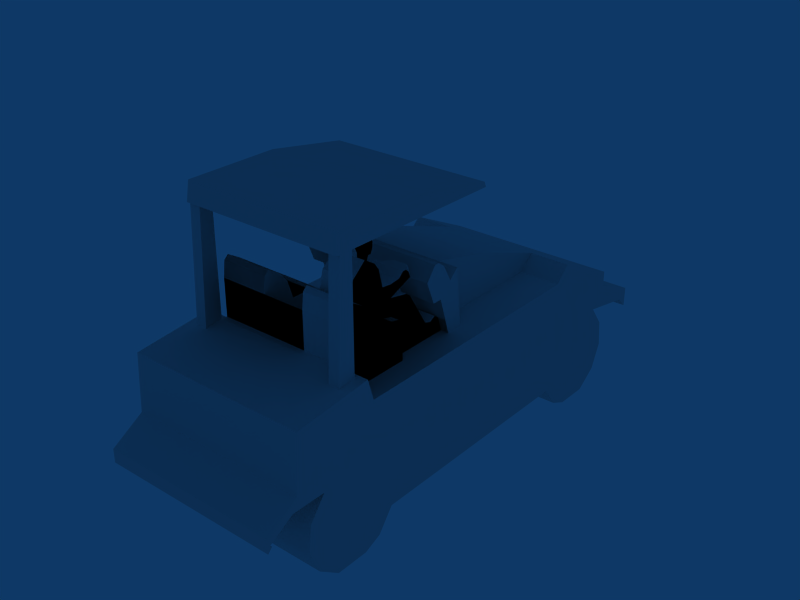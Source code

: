 # Source: object.blend  (saved by Blender 2.49.2; exported with 4.5.12 LTS)
import bpy
from mathutils import Matrix  # noqa: F401  (used for matrix-valued properties, if any)

bpy.ops.wm.read_factory_settings(use_empty=True)
scene = bpy.context.scene
scene.name = 'Scene'

# ---- collections
col_collection_1 = bpy.data.collections.new('Collection 1'); scene.collection.children.link(col_collection_1)

# ---- world
world_world = bpy.data.worlds.new('World'); scene.world = world_world
world_world.color = (0.05656, 0.2208, 0.4)
world_world.use_sun_shadow = False
world_world.sun_shadow_jitter_overblur = 0.0
world_world.cycles.sampling_method = 'MANUAL'
world_world.cycles.sample_map_resolution = 256

# ---- meshes
me_mesh_027 = bpy.data.meshes.new('Mesh.027')
me_mesh_027.from_pydata([(0.37, -2.662, 2.719), (0.77, -2.662, 2.719), (0.487, -2.529, 2.693), (0.6519, -2.529, 2.693), (0.6519, -2.551, 2.727), (0.77, -2.635, 2.651)], [], [(0, 2, 1), (3, 1, 2), (1, 3, 4), (3, 1, 5)])
_uv = me_mesh_027.uv_layers.new(name='UVTex')
_uv.uv.foreach_set('vector', [0.0, 0.0, 0.0, 0.0, 0.0, 0.0, 0.0, 0.0, 0.0, 0.0, 0.0, 0.0, 0.3793, 0.4177, 0.3997, 0.4137, 0.3963, 0.4188, 0.3997, 0.4137, 0.3793, 0.4177, 0.3835, 0.4072])
me_mesh_027.use_remesh_preserve_volume = False
me_mesh_027.use_remesh_preserve_attributes = False
me_mesh_027.use_mirror_vertex_groups = False
me_mesh_027.update()
me_mesh_026 = bpy.data.meshes.new('Mesh.026')
me_mesh_026.from_pydata([(0.77, -2.875, 1.802), (0.77, -2.692, 2.475), (0.77, -2.464, 2.151), (0.77, -2.636, 2.433), (0.77, -2.376, 2.006), (0.77, -2.29, 1.98), (0.77, -2.153, 1.98), (0.77, -2.098, 1.802), (0.77, -2.211, 2.023), (0.77, -3.052, 2.334), (0.77, -2.936, 2.306), (0.77, -2.947, 2.526), (0.77, -2.875, 2.053), (0.77, -3.54, 2.719), (0.77, -3.525, 2.86), (0.77, -3.502, 2.937), (0.77, -3.376, 2.562), (0.77, -3.48, 2.684), (0.77, -3.329, 3.087), (0.77, -3.186, 2.997), (0.77, -3.302, 2.334), (0.77, -3.127, 2.916), (0.77, -3.07, 2.693), (0.77, -2.941, 2.679), (0.77, -2.812, 2.695), (0.77, -2.703, 2.754), (0.77, -2.635, 2.651), (0.77, -2.743, 2.754), (0.37, -2.635, 2.651), (0.487, -2.551, 2.727), (0.6519, -2.529, 2.693), (0.6519, -2.551, 2.727), (0.77, -2.662, 2.719), (0.487, -2.529, 2.693), (0.37, -2.662, 2.719)], [], [(0, 12, 7), (4, 7, 12), (1, 4, 12), (3, 4, 1), (2, 4, 3), (5, 7, 4), (8, 7, 5), (6, 7, 8), (9, 11, 10), (1, 10, 11), (12, 10, 1), (13, 14, 17), (15, 17, 14), (18, 17, 15), (16, 17, 18), (20, 16, 18), (19, 20, 18), (9, 20, 19), (21, 9, 19), (22, 9, 21), (23, 9, 22), (11, 9, 23), (26, 11, 23), (24, 26, 23), (27, 26, 24), (25, 26, 27), (32, 26, 25), (33, 28, 34), (29, 30, 33), (30, 29, 31), (29, 33, 34), (32, 33, 34), (33, 32, 30)])
_uv = me_mesh_026.uv_layers.new(name='UVTex')
_uv.uv.foreach_set('vector', [0.3467, 0.2776, 0.3467, 0.3159, 0.4655, 0.2776, 0.423, 0.3087, 0.4655, 0.2776, 0.3467, 0.3159, 0.3748, 0.3804, 0.423, 0.3087, 0.3467, 0.3159, 0.3833, 0.374, 0.423, 0.3087, 0.3748, 0.3804, 0.4095, 0.3309, 0.423, 0.3087, 0.3833, 0.374, 0.4362, 0.3047, 0.4655, 0.2776, 0.423, 0.3087, 0.4482, 0.3113, 0.4655, 0.2776, 0.4362, 0.3047, 0.457, 0.3047, 0.4655, 0.2776, 0.4482, 0.3113, 0.3196, 0.3588, 0.3358, 0.3882, 0.3375, 0.3546, 0.3748, 0.3804, 0.3375, 0.3546, 0.3358, 0.3882, 0.3467, 0.3159, 0.3375, 0.3546, 0.3748, 0.3804, 0.2451, 0.4177, 0.2474, 0.4392, 0.2542, 0.4123, 0.2509, 0.4509, 0.2542, 0.4123, 0.2474, 0.4392, 0.2774, 0.474, 0.2542, 0.4123, 0.2509, 0.4509, 0.2701, 0.3937, 0.2542, 0.4123, 0.2774, 0.474, 0.2814, 0.3588, 0.2701, 0.3937, 0.2774, 0.474, 0.2992, 0.4601, 0.2814, 0.3588, 0.2774, 0.474, 0.3196, 0.3588, 0.2814, 0.3588, 0.2992, 0.4601, 0.3083, 0.4478, 0.3196, 0.3588, 0.2992, 0.4601, 0.317, 0.4138, 0.3196, 0.3588, 0.3083, 0.4478, 0.3367, 0.4115, 0.3196, 0.3588, 0.317, 0.4138, 0.3358, 0.3882, 0.3196, 0.3588, 0.3367, 0.4115, 0.3835, 0.4072, 0.3358, 0.3882, 0.3367, 0.4115, 0.3564, 0.414, 0.3835, 0.4072, 0.3367, 0.4115, 0.3669, 0.423, 0.3835, 0.4072, 0.3564, 0.414, 0.373, 0.423, 0.3835, 0.4072, 0.3669, 0.423, 0.3793, 0.4177, 0.3835, 0.4072, 0.373, 0.423, 0.3997, 0.4137, 0.3835, 0.4072, 0.3793, 0.4177, 0.3963, 0.4188, 0.3997, 0.4137, 0.3997, 0.4137, 0.3997, 0.4137, 0.3963, 0.4188, 0.3963, 0.4188, 0.3963, 0.4188, 0.3997, 0.4137, 0.3793, 0.4177, 0.0, 0.0, 0.0, 0.0, 0.0, 0.0, 0.0, 0.0, 0.0, 0.0, 0.0, 0.0])
me_mesh_026.use_remesh_preserve_volume = False
me_mesh_026.use_remesh_preserve_attributes = False
me_mesh_026.use_mirror_vertex_groups = False
me_mesh_026.update()
me_mesh_025 = bpy.data.meshes.new('Mesh.025')
me_mesh_025.from_pydata([(0.5394, -2.47, 2.149), (0.57, -2.514, 2.132), (0.57, -2.709, 2.621), (0.5972, -2.47, 2.149), (0.5394, -2.664, 2.639), (0.5972, -2.664, 2.639), (0.77, -2.875, 2.053), (0.77, -2.875, 1.802), (0.77, -2.376, 2.006), (0.77, -2.636, 2.433), (0.77, -2.464, 2.151), (0.77, -2.098, 1.802), (0.77, -2.29, 1.98), (0.77, -2.211, 2.023), (0.77, -2.153, 1.98), (0.77, -2.936, 2.306), (0.77, -2.692, 2.475), (0.77, -3.54, 2.719), (0.77, -3.525, 2.86), (0.77, -3.48, 2.684), (0.77, -3.502, 2.937), (0.77, -3.329, 3.087), (0.77, -3.376, 2.562), (0.77, -3.302, 2.334), (0.77, -3.186, 2.997), (0.77, -3.127, 2.916), (0.77, -3.07, 2.693), (0.77, -3.052, 2.334), (0.77, -2.947, 2.526), (0.77, -2.941, 2.679), (0.77, -2.812, 2.695), (0.77, -2.635, 2.651), (0.77, -2.743, 2.754), (0.77, -2.703, 2.754), (0.77, -2.662, 2.719)], [], [(0, 1, 3), (4, 1, 2), (4, 0, 1), (3, 0, 4), (3, 4, 5), (1, 5, 2), (5, 1, 3), (11, 6, 7), (6, 11, 8), (6, 8, 16), (16, 8, 9), (9, 8, 10), (8, 11, 12), (12, 11, 13), (13, 11, 14), (15, 28, 27), (28, 15, 16), (16, 15, 6), (19, 18, 17), (18, 19, 20), (20, 19, 21), (21, 19, 22), (21, 22, 23), (21, 23, 24), (24, 23, 27), (24, 27, 25), (25, 27, 26), (26, 27, 29), (29, 27, 28), (29, 28, 31), (29, 31, 30), (30, 31, 32), (32, 31, 33), (33, 31, 34)])
_uv = me_mesh_025.uv_layers.new(name='UVTex')
_uv.uv.foreach_set('vector', [0.0, 0.0, 0.0, 0.0, 0.0, 0.0, 0.2856, 0.5466, 0.2868, 0.5488, 0.2868, 0.546, 0.2856, 0.5466, 0.2856, 0.5494, 0.2868, 0.5488, 0.2879, 0.5494, 0.2856, 0.5494, 0.2856, 0.5466, 0.2879, 0.5494, 0.2856, 0.5466, 0.2879, 0.5466, 0.2868, 0.5488, 0.2879, 0.5466, 0.2868, 0.546, 0.2879, 0.5466, 0.2868, 0.5488, 0.2879, 0.5494, 0.4655, 0.2776, 0.3467, 0.3159, 0.3467, 0.2776, 0.3467, 0.3159, 0.4655, 0.2776, 0.423, 0.3087, 0.3467, 0.3159, 0.423, 0.3087, 0.3748, 0.3804, 0.3748, 0.3804, 0.423, 0.3087, 0.3833, 0.374, 0.3833, 0.374, 0.423, 0.3087, 0.4095, 0.3309, 0.423, 0.3087, 0.4655, 0.2776, 0.4362, 0.3047, 0.4362, 0.3047, 0.4655, 0.2776, 0.4482, 0.3113, 0.4482, 0.3113, 0.4655, 0.2776, 0.457, 0.3047, 0.3375, 0.3546, 0.3358, 0.3882, 0.3196, 0.3588, 0.3358, 0.3882, 0.3375, 0.3546, 0.3748, 0.3804, 0.3748, 0.3804, 0.3375, 0.3546, 0.3467, 0.3159, 0.2542, 0.4123, 0.2474, 0.4392, 0.2451, 0.4177, 0.2474, 0.4392, 0.2542, 0.4123, 0.2509, 0.4509, 0.2509, 0.4509, 0.2542, 0.4123, 0.2774, 0.474, 0.2774, 0.474, 0.2542, 0.4123, 0.2701, 0.3937, 0.2774, 0.474, 0.2701, 0.3937, 0.2814, 0.3588, 0.2774, 0.474, 0.2814, 0.3588, 0.2992, 0.4601, 0.2992, 0.4601, 0.2814, 0.3588, 0.3196, 0.3588, 0.2992, 0.4601, 0.3196, 0.3588, 0.3083, 0.4478, 0.3083, 0.4478, 0.3196, 0.3588, 0.317, 0.4138, 0.317, 0.4138, 0.3196, 0.3588, 0.3367, 0.4115, 0.3367, 0.4115, 0.3196, 0.3588, 0.3358, 0.3882, 0.3367, 0.4115, 0.3358, 0.3882, 0.3835, 0.4072, 0.3367, 0.4115, 0.3835, 0.4072, 0.3564, 0.414, 0.3564, 0.414, 0.3835, 0.4072, 0.3669, 0.423, 0.3669, 0.423, 0.3835, 0.4072, 0.373, 0.423, 0.373, 0.423, 0.3835, 0.4072, 0.3793, 0.4177])
me_mesh_025.use_remesh_preserve_volume = False
me_mesh_025.use_remesh_preserve_attributes = False
me_mesh_025.use_mirror_vertex_groups = False
me_mesh_025.update()
me_mesh_024 = bpy.data.meshes.new('Mesh.024')
me_mesh_024.from_pydata([(0.67, -3.329, 3.087), (0.77, -3.329, 3.087), (0.77, -3.186, 2.997), (0.67, -3.186, 2.997), (0.47, -3.322, 3.346), (0.47, -3.363, 3.21), (0.47, -3.363, 3.29), (0.47, -3.329, 3.137), (0.47, -3.329, 3.087), (0.47, -3.186, 2.997), (0.47, -3.279, 3.36), (0.47, -3.168, 3.054), (0.47, -3.16, 3.36), (0.47, -3.128, 3.054), (0.47, -3.102, 3.299), (0.47, -3.102, 3.119), (0.37, -3.329, 3.087), (0.37, -3.186, 2.997), (1.14, -5.148, 0.8402), (1.14, -5.094, 0.8993), (1.14, -4.482, 0.1983), (1.14, -4.616, 0.5042), (1.14, -4.578, 0.8357), (1.14, -4.38, 1.104), (1.14, 0.4157, 0.0), (1.14, 0.6843, 0.1977), (1.14, 0.7811, 0.8346), (1.14, 0.818, 0.5032), (1.14, 0.7879, 1.363), (1.14, 1.402, 1.095), (1.14, 1.402, 0.8402), (1.14, -5.148, 1.01), (1.14, -5.12, 0.9207), (1.14, -4.81, 1.104), (1.14, -4.744, 1.264), (1.14, -4.708, 1.968), (1.14, -4.214, 0.0), (1.14, -3.796, 0.0), (1.14, -3.724, 2.07), (1.14, -3.642, 1.802), (1.14, -3.576, 0.0958), (1.14, -0.3221, 1.802), (1.14, -3.378, 0.3643), (1.14, -0.4189, 0.3654), (1.14, -0.1277, 1.992), (1.14, -0.2212, 0.0968), (1.14, 0.0, 0.0), (1.14, 0.7879, 1.558), (-1.14, 0.5835, 1.103), (-1.14, 1.26, 0.9775), (1.14, 1.26, 0.9775), (1.14, 0.5835, 1.103), (-1.14, -0.7745, 1.652), (-1.14, -1.724, 1.652), (-1.14, -1.724, 1.302), (-1.14, -0.7745, 1.302), (-0.87, -1.965, 2.542), (-0.87, -1.881, 1.802), (-0.62, -1.881, 1.802), (-0.62, -1.965, 2.542), (0.5972, -2.664, 2.639), (0.37, -2.635, 2.651), (0.37, -2.947, 2.526), (0.5394, -2.664, 2.639), (0.487, -2.529, 2.693), (0.57, -2.709, 2.621), (0.77, -2.947, 2.526), (0.6519, -2.529, 2.693), (0.77, -2.635, 2.651), (0.5972, -2.47, 2.149), (0.57, -2.514, 2.132), (0.5394, -2.47, 2.149)], [], [(0, 3, 1), (2, 1, 3), (0, 9, 8), (9, 0, 3), (4, 5, 6), (5, 4, 7), (7, 4, 8), (8, 4, 9), (9, 4, 10), (9, 10, 12), (9, 12, 11), (11, 12, 13), (13, 12, 14), (13, 14, 15), (8, 17, 16), (17, 8, 9), (18, 32, 31), (32, 18, 19), (20, 22, 21), (22, 20, 23), (23, 20, 36), (25, 51, 24), (51, 25, 26), (26, 25, 27), (50, 28, 51), (28, 50, 29), (29, 50, 30), (32, 34, 31), (34, 32, 33), (34, 33, 23), (34, 23, 35), (35, 23, 38), (38, 23, 36), (38, 36, 37), (38, 37, 40), (38, 40, 39), (39, 40, 42), (39, 42, 41), (41, 42, 43), (41, 43, 45), (41, 45, 44), (44, 45, 46), (44, 46, 47), (47, 46, 51), (51, 46, 24), (47, 51, 28), (50, 48, 49), (48, 50, 51), (52, 54, 53), (54, 52, 55), (56, 58, 57), (58, 56, 59), (67, 63, 64), (63, 67, 60), (61, 66, 62), (66, 61, 65), (65, 61, 63), (63, 61, 64), (66, 65, 60), (66, 60, 67), (66, 67, 68), (69, 70, 71)])
_uv = me_mesh_024.uv_layers.new(name='UVTex')
_uv.uv.foreach_set('vector', [0.2774, 0.474, 0.2992, 0.4601, 0.2774, 0.474, 0.2992, 0.4601, 0.2774, 0.474, 0.2992, 0.4601, 0.0, 0.0, 0.0, 0.0, 0.0, 0.0, 0.0, 0.0, 0.0, 0.0, 0.0, 0.0, 0.2785, 0.5135, 0.2721, 0.4927, 0.2721, 0.5049, 0.2721, 0.4927, 0.2785, 0.5135, 0.2774, 0.4816, 0.2774, 0.4816, 0.2785, 0.5135, 0.2774, 0.474, 0.2774, 0.474, 0.2785, 0.5135, 0.2992, 0.4601, 0.2992, 0.4601, 0.2785, 0.5135, 0.2851, 0.5156, 0.2992, 0.4601, 0.2851, 0.5156, 0.3032, 0.5156, 0.2992, 0.4601, 0.3032, 0.5156, 0.3019, 0.4689, 0.3019, 0.4689, 0.3032, 0.5156, 0.308, 0.4689, 0.308, 0.4689, 0.3032, 0.5156, 0.3121, 0.5063, 0.308, 0.4689, 0.3121, 0.5063, 0.3121, 0.4788, 0.149, 0.9311, 0.1405, 0.9204, 0.1405, 0.9312, 0.1405, 0.9204, 0.149, 0.9311, 0.1489, 0.9203, 0.9993, 0.1305, 1.004, 0.1428, 0.9993, 0.1564, 1.004, 0.1428, 0.9993, 0.1305, 1.008, 0.1396, 1.101, 0.0324, 1.087, 0.1299, 1.081, 0.0792, 1.087, 0.1299, 1.101, 0.0324, 1.117, 0.1709, 1.117, 0.1709, 1.101, 0.0324, 1.142, 0.0021, 1.891, 0.0323, 1.875, 0.1707, 1.85, 0.0021, 1.875, 0.1707, 1.891, 0.0323, 1.906, 0.1297, 1.906, 0.1297, 1.891, 0.0323, 1.911, 0.079, 1.979, 0.1515, 1.907, 0.2105, 1.875, 0.1707, 1.907, 0.2105, 1.979, 0.1515, 2.0, 0.1694, 2.0, 0.1694, 1.979, 0.1515, 2.0, 0.1305, 1.004, 0.1428, 1.061, 0.1953, 0.9993, 0.1564, 1.061, 0.1953, 1.004, 0.1428, 1.051, 0.1709, 1.061, 0.1953, 1.051, 0.1709, 1.117, 0.1709, 1.061, 0.1953, 1.117, 0.1709, 1.067, 0.3028, 1.067, 0.3028, 1.117, 0.1709, 1.217, 0.3185, 1.217, 0.3185, 1.117, 0.1709, 1.142, 0.0021, 1.217, 0.3185, 1.142, 0.0021, 1.206, 0.0021, 1.217, 0.3185, 1.206, 0.0021, 1.24, 0.0168, 1.217, 0.3185, 1.24, 0.0168, 1.23, 0.2776, 1.23, 0.2776, 1.24, 0.0168, 1.27, 0.0578, 1.23, 0.2776, 1.27, 0.0578, 1.737, 0.2776, 1.737, 0.2776, 1.27, 0.0578, 1.722, 0.058, 1.737, 0.2776, 1.722, 0.058, 1.752, 0.0169, 1.737, 0.2776, 1.752, 0.0169, 1.767, 0.3066, 1.767, 0.3066, 1.752, 0.0169, 1.786, 0.0021, 1.767, 0.3066, 1.786, 0.0021, 1.907, 0.2402, 1.907, 0.2402, 1.786, 0.0021, 1.875, 0.1707, 1.875, 0.1707, 1.786, 0.0021, 1.85, 0.0021, 1.907, 0.2402, 1.875, 0.1707, 1.907, 0.2105, 0.0, 0.0, 0.0, 0.0, 0.0, 0.0, 0.0, 0.0, 0.0, 0.0, 0.0, 0.0, 0.5223, 0.2543, 0.6663, 0.2012, 0.6663, 0.2543, 0.6663, 0.2012, 0.5223, 0.2543, 0.5223, 0.2012, 0.5561, 0.6575, 0.5513, 0.6432, 0.5561, 0.6432, 0.5513, 0.6432, 0.5561, 0.6575, 0.5513, 0.6575, 0.29, 0.5486, 0.2856, 0.5466, 0.2836, 0.5486, 0.2856, 0.5466, 0.29, 0.5486, 0.2879, 0.5466, 0.279, 0.547, 0.2946, 0.5425, 0.279, 0.5425, 0.2946, 0.5425, 0.279, 0.547, 0.2868, 0.546, 0.2868, 0.546, 0.279, 0.547, 0.2856, 0.5466, 0.2856, 0.5466, 0.279, 0.547, 0.2836, 0.5486, 0.2946, 0.5425, 0.2868, 0.546, 0.2879, 0.5466, 0.2946, 0.5425, 0.2879, 0.5466, 0.29, 0.5486, 0.2946, 0.5425, 0.29, 0.5486, 0.2946, 0.547, 0.0, 0.0, 0.0, 0.0, 0.0, 0.0])
me_mesh_024.use_remesh_preserve_volume = False
me_mesh_024.use_remesh_preserve_attributes = False
me_mesh_024.use_mirror_vertex_groups = False
me_mesh_024.update()
me_mesh_023 = bpy.data.meshes.new('Mesh.023')
me_mesh_023.from_pydata([(0.67, -3.322, 3.346), (0.67, -3.186, 2.997), (0.67, -3.279, 3.36), (0.67, -3.16, 3.36), (0.67, -3.168, 3.054), (0.67, -3.102, 3.299), (0.67, -3.128, 3.054), (0.67, -3.102, 3.119), (0.67, -3.363, 3.21), (0.67, -3.363, 3.29), (0.67, -3.329, 3.137), (0.67, -3.329, 3.087), (0.77, -3.329, 3.087), (0.77, -3.186, 2.997)], [], [(11, 10, 1), (0, 1, 10), (1, 0, 2), (3, 1, 2), (4, 1, 3), (6, 4, 3), (5, 6, 3), (7, 6, 5), (8, 9, 10), (0, 10, 9), (12, 1, 11), (1, 12, 13)])
_uv = me_mesh_023.uv_layers.new(name='UVTex')
_uv.uv.foreach_set('vector', [0.2774, 0.474, 0.2774, 0.4816, 0.2992, 0.4601, 0.2785, 0.5135, 0.2992, 0.4601, 0.2774, 0.4816, 0.2992, 0.4601, 0.2785, 0.5135, 0.2851, 0.5156, 0.3032, 0.5156, 0.2992, 0.4601, 0.2851, 0.5156, 0.3019, 0.4689, 0.2992, 0.4601, 0.3032, 0.5156, 0.308, 0.4689, 0.3019, 0.4689, 0.3032, 0.5156, 0.3121, 0.5063, 0.308, 0.4689, 0.3032, 0.5156, 0.3121, 0.4788, 0.308, 0.4689, 0.3121, 0.5063, 0.2721, 0.4927, 0.2721, 0.5049, 0.2774, 0.4816, 0.2785, 0.5135, 0.2774, 0.4816, 0.2721, 0.5049, 0.1743, 0.9308, 0.1658, 0.9201, 0.1659, 0.9309, 0.1658, 0.9201, 0.1743, 0.9308, 0.1742, 0.92])
me_mesh_023.use_remesh_preserve_volume = False
me_mesh_023.use_remesh_preserve_attributes = False
me_mesh_023.use_mirror_vertex_groups = False
me_mesh_023.update()
me_mesh_022 = bpy.data.meshes.new('Mesh.022')
me_mesh_022.from_pydata([(0.87, -2.098, 1.802), (0.77, -2.098, 1.802), (0.87, -2.153, 1.98), (0.77, -2.153, 1.98), (0.67, -3.329, 3.087), (0.67, -3.186, 2.997), (0.67, -3.279, 3.36), (0.67, -3.16, 3.36), (0.67, -3.168, 3.054), (0.67, -3.102, 3.299), (0.67, -3.128, 3.054), (0.67, -3.102, 3.119), (0.67, -3.329, 3.137), (0.67, -3.363, 3.21), (0.67, -3.363, 3.29), (0.67, -3.322, 3.346)], [], [(0, 1, 2), (3, 2, 1), (5, 12, 4), (12, 5, 15), (15, 5, 6), (6, 5, 7), (7, 5, 8), (7, 8, 10), (7, 10, 9), (9, 10, 11), (12, 14, 13), (14, 12, 15)])
_uv = me_mesh_022.uv_layers.new(name='UVTex')
_uv.uv.foreach_set('vector', [0.4655, 0.2776, 0.4655, 0.2776, 0.457, 0.3047, 0.457, 0.3047, 0.457, 0.3047, 0.4655, 0.2776, 0.2992, 0.4601, 0.2774, 0.4816, 0.2774, 0.474, 0.2774, 0.4816, 0.2992, 0.4601, 0.2785, 0.5135, 0.2785, 0.5135, 0.2992, 0.4601, 0.2851, 0.5156, 0.2851, 0.5156, 0.2992, 0.4601, 0.3032, 0.5156, 0.3032, 0.5156, 0.2992, 0.4601, 0.3019, 0.4689, 0.3032, 0.5156, 0.3019, 0.4689, 0.308, 0.4689, 0.3032, 0.5156, 0.308, 0.4689, 0.3121, 0.5063, 0.3121, 0.5063, 0.308, 0.4689, 0.3121, 0.4788, 0.2774, 0.4816, 0.2721, 0.5049, 0.2721, 0.4927, 0.2721, 0.5049, 0.2774, 0.4816, 0.2785, 0.5135])
me_mesh_022.use_remesh_preserve_volume = False
me_mesh_022.use_remesh_preserve_attributes = False
me_mesh_022.use_mirror_vertex_groups = False
me_mesh_022.update()
me_mesh_021 = bpy.data.meshes.new('Mesh.021')
me_mesh_021.from_pydata([(0.77, -2.875, 1.802), (0.87, -2.875, 1.802), (0.77, -2.875, 2.053), (0.87, -2.875, 2.053), (0.87, -2.098, 1.802), (0.77, -2.098, 1.802), (0.87, -2.153, 1.98), (0.77, -2.153, 1.98)], [], [(0, 1, 2), (3, 2, 1), (6, 5, 4), (5, 6, 7)])
_uv = me_mesh_021.uv_layers.new(name='UVTex')
_uv.uv.foreach_set('vector', [0.3467, 0.2776, 0.3467, 0.2776, 0.3467, 0.3159, 0.3467, 0.3159, 0.3467, 0.3159, 0.3467, 0.2776, 0.457, 0.3047, 0.4655, 0.2776, 0.4655, 0.2776, 0.4655, 0.2776, 0.457, 0.3047, 0.457, 0.3047])
me_mesh_021.use_remesh_preserve_volume = False
me_mesh_021.use_remesh_preserve_attributes = False
me_mesh_021.use_mirror_vertex_groups = False
me_mesh_021.update()
me_mesh_020 = bpy.data.meshes.new('Mesh.020')
me_mesh_020.from_pydata([(0.77, -2.875, 2.053), (0.77, -2.936, 2.306), (0.87, -2.936, 2.306), (0.87, -2.875, 1.802), (0.77, -2.875, 1.802), (0.87, -2.875, 2.053)], [], [(0, 5, 1), (2, 1, 5), (0, 3, 4), (3, 0, 5)])
_uv = me_mesh_020.uv_layers.new(name='UVTex')
_uv.uv.foreach_set('vector', [0.3467, 0.3159, 0.3467, 0.3159, 0.3375, 0.3546, 0.3375, 0.3546, 0.3375, 0.3546, 0.3467, 0.3159, 0.3467, 0.3159, 0.3467, 0.2776, 0.3467, 0.2776, 0.3467, 0.2776, 0.3467, 0.3159, 0.3467, 0.3159])
me_mesh_020.use_remesh_preserve_volume = False
me_mesh_020.use_remesh_preserve_attributes = False
me_mesh_020.use_mirror_vertex_groups = False
me_mesh_020.update()
me_mesh_019 = bpy.data.meshes.new('Mesh.019')
me_mesh_019.from_pydata([(0.77, -3.052, 2.334), (0.87, -3.052, 2.334), (0.87, -2.936, 2.306), (0.77, -2.936, 2.306), (0.87, -2.875, 2.053), (0.77, -2.875, 2.053)], [], [(0, 3, 1), (2, 1, 3), (3, 4, 5), (4, 3, 2)])
_uv = me_mesh_019.uv_layers.new(name='UVTex')
_uv.uv.foreach_set('vector', [0.3196, 0.3588, 0.3375, 0.3546, 0.3196, 0.3588, 0.3375, 0.3546, 0.3196, 0.3588, 0.3375, 0.3546, 0.3375, 0.3546, 0.3467, 0.3159, 0.3467, 0.3159, 0.3467, 0.3159, 0.3375, 0.3546, 0.3375, 0.3546])
me_mesh_019.use_remesh_preserve_volume = False
me_mesh_019.use_remesh_preserve_attributes = False
me_mesh_019.use_mirror_vertex_groups = False
me_mesh_019.update()
me_mesh_018 = bpy.data.meshes.new('Mesh.018')
me_mesh_018.from_pydata([(0.77, -3.302, 2.334), (0.87, -3.302, 2.334), (0.87, -3.052, 2.334), (0.77, -3.052, 2.334), (0.77, -2.936, 2.306), (0.87, -2.936, 2.306)], [], [(0, 3, 1), (2, 1, 3), (2, 4, 3), (4, 2, 5)])
_uv = me_mesh_018.uv_layers.new(name='UVTex')
_uv.uv.foreach_set('vector', [0.2814, 0.3588, 0.3196, 0.3588, 0.2814, 0.3588, 0.3196, 0.3588, 0.2814, 0.3588, 0.3196, 0.3588, 0.3196, 0.3588, 0.3375, 0.3546, 0.3196, 0.3588, 0.3375, 0.3546, 0.3196, 0.3588, 0.3375, 0.3546])
me_mesh_018.use_remesh_preserve_volume = False
me_mesh_018.use_remesh_preserve_attributes = False
me_mesh_018.use_mirror_vertex_groups = False
me_mesh_018.update()
me_mesh_017 = bpy.data.meshes.new('Mesh.017')
me_mesh_017.from_pydata([(0.77, -3.376, 2.562), (0.87, -3.376, 2.562), (0.87, -3.302, 2.334), (0.77, -3.052, 2.334), (0.77, -3.302, 2.334), (0.87, -3.052, 2.334)], [], [(2, 0, 4), (1, 0, 2), (2, 3, 4), (3, 2, 5)])
_uv = me_mesh_017.uv_layers.new(name='UVTex')
_uv.uv.foreach_set('vector', [0.2814, 0.3588, 0.2701, 0.3937, 0.2814, 0.3588, 0.2701, 0.3937, 0.2701, 0.3937, 0.2814, 0.3588, 0.2814, 0.3588, 0.3196, 0.3588, 0.2814, 0.3588, 0.3196, 0.3588, 0.2814, 0.3588, 0.3196, 0.3588])
me_mesh_017.use_remesh_preserve_volume = False
me_mesh_017.use_remesh_preserve_attributes = False
me_mesh_017.use_mirror_vertex_groups = False
me_mesh_017.update()
me_mesh_016 = bpy.data.meshes.new('Mesh.016')
me_mesh_016.from_pydata([(0.77, -3.376, 2.562), (0.77, -3.48, 2.684), (0.87, -3.48, 2.684), (0.87, -3.302, 2.334), (0.77, -3.302, 2.334), (0.87, -3.376, 2.562)], [], [(0, 5, 1), (2, 1, 5), (0, 3, 4), (3, 0, 5)])
_uv = me_mesh_016.uv_layers.new(name='UVTex')
_uv.uv.foreach_set('vector', [0.2701, 0.3937, 0.2701, 0.3937, 0.2542, 0.4123, 0.2542, 0.4123, 0.2542, 0.4123, 0.2701, 0.3937, 0.2701, 0.3937, 0.2814, 0.3588, 0.2814, 0.3588, 0.2814, 0.3588, 0.2701, 0.3937, 0.2701, 0.3937])
me_mesh_016.use_remesh_preserve_volume = False
me_mesh_016.use_remesh_preserve_attributes = False
me_mesh_016.use_mirror_vertex_groups = False
me_mesh_016.update()
me_mesh_015 = bpy.data.meshes.new('Mesh.015')
me_mesh_015.from_pydata([(0.77, -3.54, 2.719), (0.87, -3.54, 2.719), (0.87, -3.48, 2.684), (0.77, -3.48, 2.684), (0.87, -3.376, 2.562), (0.77, -3.376, 2.562)], [], [(0, 3, 1), (2, 1, 3), (3, 4, 5), (4, 3, 2)])
_uv = me_mesh_015.uv_layers.new(name='UVTex')
_uv.uv.foreach_set('vector', [0.2451, 0.4177, 0.2542, 0.4123, 0.2451, 0.4177, 0.2542, 0.4123, 0.2451, 0.4177, 0.2542, 0.4123, 0.2542, 0.4123, 0.2701, 0.3937, 0.2701, 0.3937, 0.2701, 0.3937, 0.2542, 0.4123, 0.2542, 0.4123])
me_mesh_015.use_remesh_preserve_volume = False
me_mesh_015.use_remesh_preserve_attributes = False
me_mesh_015.use_mirror_vertex_groups = False
me_mesh_015.update()
me_mesh_014 = bpy.data.meshes.new('Mesh.014')
me_mesh_014.from_pydata([(0.87, -3.724, 2.07), (0.87, -3.71, 2.07), (0.87, -3.71, 2.53), (0.87, -3.687, 2.729), (0.87, -3.635, 2.776), (0.87, -3.642, 1.802), (0.87, -3.48, 2.684), (0.87, -3.376, 2.562), (0.87, -3.302, 2.334), (0.87, -3.052, 2.334), (0.87, -2.875, 2.053), (0.87, -2.875, 1.802), (0.87, -2.936, 2.306), (0.87, -3.54, 2.719), (0.77, -3.54, 2.719), (0.77, -3.48, 2.684)], [], [(0, 1, 5), (2, 5, 1), (3, 5, 2), (4, 5, 3), (8, 5, 4), (11, 5, 8), (13, 8, 4), (6, 8, 13), (7, 8, 6), (9, 11, 8), (12, 11, 9), (10, 11, 12), (13, 15, 14), (15, 13, 6)])
_uv = me_mesh_014.uv_layers.new(name='UVTex')
_uv.uv.foreach_set('vector', [0.2169, 0.3185, 0.2192, 0.3185, 0.2295, 0.2776, 0.2192, 0.3888, 0.2295, 0.2776, 0.2192, 0.3185, 0.2226, 0.4192, 0.2295, 0.2776, 0.2192, 0.3888, 0.2306, 0.4263, 0.2295, 0.2776, 0.2226, 0.4192, 0.2814, 0.3588, 0.2295, 0.2776, 0.2306, 0.4263, 0.3467, 0.2776, 0.2295, 0.2776, 0.2814, 0.3588, 0.2451, 0.4177, 0.2814, 0.3588, 0.2306, 0.4263, 0.2542, 0.4123, 0.2814, 0.3588, 0.2451, 0.4177, 0.2701, 0.3937, 0.2814, 0.3588, 0.2542, 0.4123, 0.3196, 0.3588, 0.3467, 0.2776, 0.2814, 0.3588, 0.3375, 0.3546, 0.3467, 0.2776, 0.3196, 0.3588, 0.3467, 0.3159, 0.3467, 0.2776, 0.3375, 0.3546, 0.2451, 0.4177, 0.2542, 0.4123, 0.2451, 0.4177, 0.2542, 0.4123, 0.2451, 0.4177, 0.2542, 0.4123])
me_mesh_014.use_remesh_preserve_volume = False
me_mesh_014.use_remesh_preserve_attributes = False
me_mesh_014.use_mirror_vertex_groups = False
me_mesh_014.update()
me_mesh_013 = bpy.data.meshes.new('Mesh.013')
me_mesh_013.from_pydata([(0.27, -3.71, 2.07), (0.27, -3.687, 2.729), (0.27, -3.642, 1.802), (0.27, -3.302, 2.334), (0.27, -3.48, 2.684), (0.27, -2.875, 1.802), (-0.27, -3.71, 2.53), (-0.27, -3.71, 2.07), (-0.27, -3.687, 2.729), (-0.27, -3.635, 2.776), (-0.27, -3.642, 1.802), (-0.27, -3.302, 2.334), (-0.27, -2.875, 1.802), (-0.27, -3.48, 2.684), (-0.27, -3.376, 2.562), (-0.27, -3.052, 2.334), (-0.27, -2.936, 2.306), (-0.27, -2.875, 2.053), (-0.87, -3.724, 2.07), (-0.87, -3.71, 2.07), (-0.87, -3.466, 2.07), (-0.87, -3.302, 2.334), (-0.87, -3.052, 2.334), (-0.87, -2.936, 2.306), (-0.87, -2.875, 2.053), (-0.87, -3.687, 2.729), (-0.87, -3.635, 2.776), (-0.87, -3.466, 2.226), (-0.87, -3.48, 2.684), (-0.87, -3.376, 2.562), (-0.87, -3.642, 1.802), (-1.14, -0.3221, 1.802), (-1.14, -3.642, 1.802), (-0.62, -0.3221, 1.802), (-0.87, -2.875, 1.802), (-0.87, -1.881, 1.802), (-0.87, -2.378, 1.802), (-0.62, -1.881, 1.802), (0.0804, -2.476, 2.542), (0.87, -2.476, 2.542), (0.87, -2.347, 2.709), (0.0666, -2.347, 2.709), (0.77, -3.525, 2.86), (0.37, -3.525, 2.86), (0.27, -3.54, 2.719), (0.37, -3.54, 2.719), (0.87, -3.635, 2.776), (0.77, -3.54, 2.719), (0.27, -3.635, 2.776), (0.87, -3.687, 2.729), (0.27, -3.71, 2.53), (0.37, -3.502, 2.937), (0.37, -3.48, 2.684), (0.37, -3.329, 3.087), (0.37, -3.302, 2.334), (0.37, -3.186, 2.997), (0.37, -3.052, 2.334), (0.37, -3.127, 2.916), (0.37, -3.07, 2.693), (0.37, -2.947, 2.526), (0.37, -2.941, 2.679), (0.37, -2.635, 2.651), (0.37, -2.812, 2.695), (0.37, -2.743, 2.754), (0.37, -2.703, 2.754), (0.37, -2.662, 2.719), (0.37, -2.936, 2.306), (0.37, -2.875, 2.053), (0.37, -2.875, 1.802), (0.37, -2.692, 2.475), (0.37, -2.636, 2.433), (0.37, -2.378, 1.802), (0.37, -2.464, 2.151), (0.37, -2.376, 2.006), (0.37, -2.153, 1.98), (0.37, -2.29, 1.98), (0.37, -2.211, 2.023), (0.27, -2.875, 2.053), (0.27, -2.936, 2.306), (0.27, -3.052, 2.334), (0.27, -3.376, 2.562), (0.37, -3.376, 2.562), (0.87, -3.642, 1.802), (0.87, -3.724, 2.07), (0.87, -3.71, 2.07), (0.87, -3.71, 2.53), (0.87, -3.302, 2.334), (0.87, -3.54, 2.719), (0.87, -3.48, 2.684), (0.87, -3.376, 2.562), (0.87, -3.052, 2.334), (0.87, -2.875, 1.802), (0.87, -2.936, 2.306), (0.87, -2.875, 2.053)], [], [(0, 7, 50), (6, 50, 7), (2, 12, 10), (12, 2, 5), (1, 0, 50), (0, 1, 2), (2, 1, 48), (2, 48, 3), (2, 3, 5), (3, 48, 44), (3, 44, 4), (3, 4, 80), (5, 3, 79), (5, 79, 78), (5, 78, 77), (10, 6, 7), (6, 10, 8), (8, 10, 9), (9, 10, 11), (11, 10, 12), (9, 11, 13), (13, 11, 14), (11, 12, 15), (15, 12, 16), (16, 12, 17), (7, 2, 10), (7, 0, 2), (18, 19, 30), (20, 30, 19), (34, 30, 20), (27, 34, 20), (21, 34, 27), (29, 21, 27), (22, 34, 21), (23, 34, 22), (24, 34, 23), (25, 26, 27), (28, 27, 26), (29, 27, 28), (30, 31, 32), (31, 30, 35), (31, 35, 33), (35, 30, 34), (35, 34, 36), (33, 35, 37), (40, 38, 39), (38, 40, 41), (42, 45, 47), (45, 42, 43), (46, 44, 48), (44, 46, 45), (45, 46, 47), (47, 46, 87), (49, 48, 1), (48, 49, 46), (49, 50, 85), (50, 49, 1), (43, 52, 45), (52, 43, 51), (52, 51, 53), (52, 53, 81), (81, 53, 54), (54, 53, 55), (54, 55, 56), (56, 55, 57), (56, 57, 58), (56, 58, 60), (56, 60, 59), (59, 60, 61), (61, 60, 62), (61, 62, 63), (61, 63, 64), (61, 64, 65), (59, 66, 56), (66, 59, 69), (66, 69, 67), (67, 69, 68), (68, 69, 71), (71, 69, 70), (71, 70, 72), (71, 72, 73), (71, 73, 75), (71, 75, 74), (74, 75, 76), (45, 4, 44), (4, 45, 52), (77, 68, 5), (68, 77, 67), (78, 67, 77), (67, 78, 66), (56, 78, 79), (78, 56, 66), (54, 79, 3), (79, 54, 56), (80, 54, 3), (54, 80, 81), (4, 81, 80), (81, 4, 52), (82, 84, 83), (84, 82, 85), (85, 82, 49), (49, 82, 46), (46, 82, 86), (86, 82, 91), (46, 86, 87), (87, 86, 88), (88, 86, 89), (86, 91, 90), (90, 91, 92), (92, 91, 93)])
_uv = me_mesh_013.uv_layers.new(name='UVTex')
_uv.uv.foreach_set('vector', [0.23, 0.8118, 0.166, 0.812, 0.2303, 0.8663, 0.1664, 0.8666, 0.2303, 0.8663, 0.166, 0.812, 0.2752, 0.5325, 0.2542, 0.5436, 0.2542, 0.5325, 0.2542, 0.5436, 0.2752, 0.5325, 0.2752, 0.5436, 0.2226, 0.4192, 0.2192, 0.3185, 0.2192, 0.3888, 0.2192, 0.3185, 0.2226, 0.4192, 0.2295, 0.2776, 0.2295, 0.2776, 0.2226, 0.4192, 0.2306, 0.4263, 0.2295, 0.2776, 0.2306, 0.4263, 0.2814, 0.3588, 0.2295, 0.2776, 0.2814, 0.3588, 0.3467, 0.2776, 0.2814, 0.3588, 0.2306, 0.4263, 0.2451, 0.4177, 0.2814, 0.3588, 0.2451, 0.4177, 0.2542, 0.4123, 0.2814, 0.3588, 0.2542, 0.4123, 0.2701, 0.3937, 0.3467, 0.2776, 0.2814, 0.3588, 0.3196, 0.3588, 0.3467, 0.2776, 0.3196, 0.3588, 0.3375, 0.3546, 0.3467, 0.2776, 0.3375, 0.3546, 0.3467, 0.3159, 0.2295, 0.2776, 0.2192, 0.3888, 0.2192, 0.3185, 0.2192, 0.3888, 0.2295, 0.2776, 0.2226, 0.4192, 0.2226, 0.4192, 0.2295, 0.2776, 0.2306, 0.4263, 0.2306, 0.4263, 0.2295, 0.2776, 0.2814, 0.3588, 0.2814, 0.3588, 0.2295, 0.2776, 0.3467, 0.2776, 0.2306, 0.4263, 0.2814, 0.3588, 0.2542, 0.4123, 0.2542, 0.4123, 0.2814, 0.3588, 0.2701, 0.3937, 0.2814, 0.3588, 0.3467, 0.2776, 0.3196, 0.3588, 0.3196, 0.3588, 0.3467, 0.2776, 0.3375, 0.3546, 0.3375, 0.3546, 0.3467, 0.2776, 0.3467, 0.3159, 0.0, 0.0, 0.0, 0.0, 0.0, 0.0, 0.0, 0.0, 0.0, 0.0, 0.0, 0.0, 0.2169, 0.3185, 0.2192, 0.3185, 0.2295, 0.2776, 0.2565, 0.3185, 0.2295, 0.2776, 0.2192, 0.3185, 0.3467, 0.2776, 0.2295, 0.2776, 0.2565, 0.3185, 0.2565, 0.3423, 0.3467, 0.2776, 0.2565, 0.3185, 0.2814, 0.3588, 0.3467, 0.2776, 0.2565, 0.3423, 0.2701, 0.3937, 0.2814, 0.3588, 0.2565, 0.3423, 0.3196, 0.3588, 0.3467, 0.2776, 0.2814, 0.3588, 0.3375, 0.3546, 0.3467, 0.2776, 0.3196, 0.3588, 0.3467, 0.3159, 0.3467, 0.2776, 0.3375, 0.3546, 0.2226, 0.4192, 0.2306, 0.4263, 0.2565, 0.3423, 0.2542, 0.4123, 0.2565, 0.3423, 0.2306, 0.4263, 0.2701, 0.3937, 0.2565, 0.3423, 0.2542, 0.4123, 0.9355, 0.7231, 0.9793, 0.7231, 0.9793, 0.7231, 0.9793, 0.7231, 0.9355, 0.7231, 0.9355, 0.7231, 0.9793, 0.7231, 0.9355, 0.7231, 0.8949, 0.7231, 0.9355, 0.7231, 0.9355, 0.7231, 0.9355, 0.7231, 0.9355, 0.7231, 0.9355, 0.7231, 0.9355, 0.7231, 0.8949, 0.7231, 0.9355, 0.7231, 0.8949, 0.7231, 0.6249, 0.3173, 0.5042, 0.285, 0.6249, 0.285, 0.5042, 0.285, 0.6249, 0.3173, 0.5021, 0.3173, 0.1741, 0.9037, 0.1403, 0.8874, 0.174, 0.887, 0.1403, 0.8874, 0.1741, 0.9037, 0.1404, 0.9041, 0.2985, 0.5326, 0.2752, 0.534, 0.2752, 0.5326, 0.2752, 0.534, 0.2985, 0.5326, 0.279, 0.534, 0.279, 0.534, 0.2985, 0.5326, 0.2946, 0.534, 0.2946, 0.534, 0.2985, 0.5326, 0.2985, 0.534, 0.1889, 0.8893, 0.1325, 0.8954, 0.1325, 0.8899, 0.1325, 0.8954, 0.1889, 0.8893, 0.189, 0.8949, 0.1889, 0.8893, 0.1324, 0.8663, 0.1888, 0.8658, 0.1324, 0.8663, 0.1889, 0.8893, 0.1325, 0.8899, 0.2474, 0.4392, 0.2542, 0.4123, 0.2451, 0.4177, 0.2542, 0.4123, 0.2474, 0.4392, 0.2509, 0.4509, 0.2542, 0.4123, 0.2509, 0.4509, 0.2774, 0.474, 0.2542, 0.4123, 0.2774, 0.474, 0.2701, 0.3937, 0.2701, 0.3937, 0.2774, 0.474, 0.2814, 0.3588, 0.2814, 0.3588, 0.2774, 0.474, 0.2992, 0.4601, 0.2814, 0.3588, 0.2992, 0.4601, 0.3196, 0.3588, 0.3196, 0.3588, 0.2992, 0.4601, 0.3083, 0.4478, 0.3196, 0.3588, 0.3083, 0.4478, 0.317, 0.4138, 0.3196, 0.3588, 0.317, 0.4138, 0.3367, 0.4115, 0.3196, 0.3588, 0.3367, 0.4115, 0.3358, 0.3882, 0.3358, 0.3882, 0.3367, 0.4115, 0.3835, 0.4072, 0.3835, 0.4072, 0.3367, 0.4115, 0.3564, 0.414, 0.3835, 0.4072, 0.3564, 0.414, 0.3669, 0.423, 0.3835, 0.4072, 0.3669, 0.423, 0.373, 0.423, 0.3835, 0.4072, 0.373, 0.423, 0.3793, 0.4177, 0.3358, 0.3882, 0.3375, 0.3546, 0.3196, 0.3588, 0.3375, 0.3546, 0.3358, 0.3882, 0.3748, 0.3804, 0.3375, 0.3546, 0.3748, 0.3804, 0.3467, 0.3159, 0.3467, 0.3159, 0.3748, 0.3804, 0.3467, 0.2776, 0.3467, 0.2776, 0.3748, 0.3804, 0.4227, 0.2776, 0.4227, 0.2776, 0.3748, 0.3804, 0.3833, 0.374, 0.4227, 0.2776, 0.3833, 0.374, 0.4095, 0.3309, 0.4227, 0.2776, 0.4095, 0.3309, 0.423, 0.3087, 0.4227, 0.2776, 0.423, 0.3087, 0.4362, 0.3047, 0.4227, 0.2776, 0.4362, 0.3047, 0.457, 0.3047, 0.457, 0.3047, 0.4362, 0.3047, 0.4482, 0.3113, 0.2451, 0.4177, 0.2542, 0.4123, 0.2451, 0.4177, 0.2542, 0.4123, 0.2451, 0.4177, 0.2542, 0.4123, 0.3467, 0.3159, 0.3467, 0.2776, 0.3467, 0.2776, 0.3467, 0.2776, 0.3467, 0.3159, 0.3467, 0.3159, 0.3375, 0.3546, 0.3467, 0.3159, 0.3467, 0.3159, 0.3467, 0.3159, 0.3375, 0.3546, 0.3375, 0.3546, 0.3196, 0.3588, 0.3375, 0.3546, 0.3196, 0.3588, 0.3375, 0.3546, 0.3196, 0.3588, 0.3375, 0.3546, 0.2814, 0.3588, 0.3196, 0.3588, 0.2814, 0.3588, 0.3196, 0.3588, 0.2814, 0.3588, 0.3196, 0.3588, 0.2701, 0.3937, 0.2814, 0.3588, 0.2814, 0.3588, 0.2814, 0.3588, 0.2701, 0.3937, 0.2701, 0.3937, 0.2542, 0.4123, 0.2701, 0.3937, 0.2701, 0.3937, 0.2701, 0.3937, 0.2542, 0.4123, 0.2542, 0.4123, 0.2295, 0.2776, 0.2192, 0.3185, 0.2169, 0.3185, 0.2192, 0.3185, 0.2295, 0.2776, 0.2192, 0.3888, 0.2192, 0.3888, 0.2295, 0.2776, 0.2226, 0.4192, 0.2226, 0.4192, 0.2295, 0.2776, 0.2306, 0.4263, 0.2306, 0.4263, 0.2295, 0.2776, 0.2814, 0.3588, 0.2814, 0.3588, 0.2295, 0.2776, 0.3467, 0.2776, 0.2306, 0.4263, 0.2814, 0.3588, 0.2451, 0.4177, 0.2451, 0.4177, 0.2814, 0.3588, 0.2542, 0.4123, 0.2542, 0.4123, 0.2814, 0.3588, 0.2701, 0.3937, 0.2814, 0.3588, 0.3467, 0.2776, 0.3196, 0.3588, 0.3196, 0.3588, 0.3467, 0.2776, 0.3375, 0.3546, 0.3375, 0.3546, 0.3467, 0.2776, 0.3467, 0.3159])
me_mesh_013.use_remesh_preserve_volume = False
me_mesh_013.use_remesh_preserve_attributes = False
me_mesh_013.use_mirror_vertex_groups = False
me_mesh_013.update()
me_mesh_012 = bpy.data.meshes.new('Mesh.012')
me_mesh_012.from_pydata([(-0.87, -2.875, 1.802), (-0.27, -2.875, 1.802), (-0.27, -2.875, 2.053), (-0.87, -2.875, 2.053), (-0.87, -3.642, 1.802), (-0.27, -3.642, 1.802), (-0.87, -3.724, 2.07), (-0.27, -3.724, 2.07), (-0.87, -3.71, 2.07), (0.27, -3.71, 2.07), (-0.27, -3.71, 2.07), (0.27, -3.71, 2.53), (-0.27, -3.71, 2.53)], [], [(0, 1, 3), (2, 3, 1), (0, 4, 1), (5, 1, 4), (6, 8, 7), (10, 7, 8), (11, 10, 9), (10, 11, 12)])
_uv = me_mesh_012.uv_layers.new(name='UVTex')
_uv.uv.foreach_set('vector', [0.3467, 0.2776, 0.3467, 0.2776, 0.3467, 0.3159, 0.3467, 0.3159, 0.3467, 0.3159, 0.3467, 0.2776, 0.3467, 0.2776, 0.2295, 0.2776, 0.3467, 0.2776, 0.2295, 0.2776, 0.3467, 0.2776, 0.2295, 0.2776, 0.2169, 0.3185, 0.2192, 0.3185, 0.2169, 0.3185, 0.2192, 0.3185, 0.2169, 0.3185, 0.2192, 0.3185, 0.2303, 0.8663, 0.166, 0.812, 0.23, 0.8118, 0.166, 0.812, 0.2303, 0.8663, 0.1664, 0.8666])
me_mesh_012.use_remesh_preserve_volume = False
me_mesh_012.use_remesh_preserve_attributes = False
me_mesh_012.use_mirror_vertex_groups = False
me_mesh_012.update()
me_mesh_011 = bpy.data.meshes.new('Mesh.011')
me_mesh_011.from_pydata([(-0.87, -2.875, 2.053), (-0.27, -2.875, 2.053), (-0.27, -2.936, 2.306), (-0.87, -2.936, 2.306), (-0.87, -2.875, 1.802), (-0.27, -2.875, 1.802)], [], [(0, 1, 3), (2, 3, 1), (0, 5, 4), (5, 0, 1)])
_uv = me_mesh_011.uv_layers.new(name='UVTex')
_uv.uv.foreach_set('vector', [0.3467, 0.3159, 0.3467, 0.3159, 0.3375, 0.3546, 0.3375, 0.3546, 0.3375, 0.3546, 0.3467, 0.3159, 0.2309, 0.5436, 0.2542, 0.5436, 0.2309, 0.5436, 0.2542, 0.5436, 0.2309, 0.5436, 0.2542, 0.5436])
me_mesh_011.use_remesh_preserve_volume = False
me_mesh_011.use_remesh_preserve_attributes = False
me_mesh_011.use_mirror_vertex_groups = False
me_mesh_011.update()
me_mesh_010 = bpy.data.meshes.new('Mesh.010')
me_mesh_010.from_pydata([(-0.87, -3.052, 2.334), (-0.27, -3.052, 2.334), (-0.27, -2.936, 2.306), (-0.87, -2.936, 2.306), (-0.27, -2.875, 2.053), (-0.87, -2.875, 2.053)], [], [(0, 3, 1), (2, 1, 3), (3, 4, 5), (4, 3, 2)])
_uv = me_mesh_010.uv_layers.new(name='UVTex')
_uv.uv.foreach_set('vector', [0.3196, 0.3588, 0.3375, 0.3546, 0.3196, 0.3588, 0.3375, 0.3546, 0.3196, 0.3588, 0.3375, 0.3546, 0.2309, 0.5427, 0.2542, 0.5436, 0.2309, 0.5436, 0.2542, 0.5436, 0.2309, 0.5427, 0.2542, 0.5427])
me_mesh_010.use_remesh_preserve_volume = False
me_mesh_010.use_remesh_preserve_attributes = False
me_mesh_010.use_mirror_vertex_groups = False
me_mesh_010.update()
me_mesh_009 = bpy.data.meshes.new('Mesh.009')
me_mesh_009.from_pydata([(-0.87, -3.302, 2.334), (-0.27, -3.302, 2.334), (-0.87, -3.052, 2.334), (-0.27, -3.052, 2.334), (-0.87, -2.936, 2.306), (-0.27, -2.936, 2.306)], [], [(0, 2, 1), (3, 1, 2), (3, 4, 2), (4, 3, 5)])
_uv = me_mesh_009.uv_layers.new(name='UVTex')
_uv.uv.foreach_set('vector', [0.2814, 0.3588, 0.3196, 0.3588, 0.2814, 0.3588, 0.3196, 0.3588, 0.2814, 0.3588, 0.3196, 0.3588, 0.2542, 0.541, 0.2309, 0.5427, 0.2309, 0.541, 0.2309, 0.5427, 0.2542, 0.541, 0.2542, 0.5427])
me_mesh_009.use_remesh_preserve_volume = False
me_mesh_009.use_remesh_preserve_attributes = False
me_mesh_009.use_mirror_vertex_groups = False
me_mesh_009.update()
me_mesh_008 = bpy.data.meshes.new('Mesh.008')
me_mesh_008.from_pydata([(-0.87, -3.302, 2.334), (-0.27, -3.376, 2.562), (-0.87, -3.376, 2.562), (-0.27, -3.302, 2.334), (-0.87, -3.052, 2.334), (-0.27, -3.052, 2.334)], [], [(0, 3, 2), (1, 2, 3), (4, 0, 3), (4, 3, 5)])
_uv = me_mesh_008.uv_layers.new(name='UVTex')
_uv.uv.foreach_set('vector', [0.2814, 0.3588, 0.2814, 0.3588, 0.2701, 0.3937, 0.2701, 0.3937, 0.2701, 0.3937, 0.2814, 0.3588, 0.2309, 0.541, 0.2309, 0.5374, 0.2542, 0.5374, 0.2309, 0.541, 0.2542, 0.5374, 0.2542, 0.541])
me_mesh_008.use_remesh_preserve_volume = False
me_mesh_008.use_remesh_preserve_attributes = False
me_mesh_008.use_mirror_vertex_groups = False
me_mesh_008.update()
me_mesh_007 = bpy.data.meshes.new('Mesh.007')
me_mesh_007.from_pydata([(-0.87, -3.376, 2.562), (-0.27, -3.376, 2.562), (-0.27, -3.48, 2.684), (-0.87, -3.48, 2.684), (-0.87, -3.302, 2.334), (-0.27, -3.302, 2.334)], [], [(0, 1, 3), (2, 3, 1), (0, 5, 4), (5, 0, 1)])
_uv = me_mesh_007.uv_layers.new(name='UVTex')
_uv.uv.foreach_set('vector', [0.2701, 0.3937, 0.2701, 0.3937, 0.2542, 0.4123, 0.2542, 0.4123, 0.2542, 0.4123, 0.2701, 0.3937, 0.2309, 0.5363, 0.2542, 0.5374, 0.2309, 0.5374, 0.2542, 0.5374, 0.2309, 0.5363, 0.2542, 0.5363])
me_mesh_007.use_remesh_preserve_volume = False
me_mesh_007.use_remesh_preserve_attributes = False
me_mesh_007.use_mirror_vertex_groups = False
me_mesh_007.update()
me_mesh_006 = bpy.data.meshes.new('Mesh.006')
me_mesh_006.from_pydata([(-0.87, -3.635, 2.776), (-0.27, -3.635, 2.776), (-0.27, -3.48, 2.684), (-0.87, -3.48, 2.684), (-0.27, -3.376, 2.562), (-0.87, -3.376, 2.562)], [], [(0, 3, 1), (2, 1, 3), (3, 4, 5), (4, 3, 2)])
_uv = me_mesh_006.uv_layers.new(name='UVTex')
_uv.uv.foreach_set('vector', [0.2306, 0.4263, 0.2542, 0.4123, 0.2306, 0.4263, 0.2542, 0.4123, 0.2306, 0.4263, 0.2542, 0.4123, 0.2309, 0.5348, 0.2542, 0.5363, 0.2309, 0.5363, 0.2542, 0.5363, 0.2309, 0.5348, 0.2542, 0.5348])
me_mesh_006.use_remesh_preserve_volume = False
me_mesh_006.use_remesh_preserve_attributes = False
me_mesh_006.use_mirror_vertex_groups = False
me_mesh_006.update()
me_mesh_005 = bpy.data.meshes.new('Mesh.005')
me_mesh_005.from_pydata([(-0.87, -3.687, 2.729), (-0.27, -3.687, 2.729), (-0.87, -3.635, 2.776), (-0.27, -3.635, 2.776), (-0.87, -3.48, 2.684), (-0.27, -3.48, 2.684)], [], [(0, 2, 1), (3, 1, 2), (3, 4, 2), (4, 3, 5)])
_uv = me_mesh_005.uv_layers.new(name='UVTex')
_uv.uv.foreach_set('vector', [0.2226, 0.4192, 0.2306, 0.4263, 0.2226, 0.4192, 0.2306, 0.4263, 0.2226, 0.4192, 0.2306, 0.4263, 0.2542, 0.5326, 0.2309, 0.5348, 0.2309, 0.5326, 0.2309, 0.5348, 0.2542, 0.5326, 0.2542, 0.5348])
me_mesh_005.use_remesh_preserve_volume = False
me_mesh_005.use_remesh_preserve_attributes = False
me_mesh_005.use_mirror_vertex_groups = False
me_mesh_005.update()
me_mesh_004 = bpy.data.meshes.new('Mesh.004')
me_mesh_004.from_pydata([(-0.27, -3.71, 2.53), (-0.87, -3.687, 2.729), (-0.87, -3.71, 2.53), (-0.27, -3.687, 2.729), (-0.87, -3.635, 2.776), (-0.27, -3.635, 2.776)], [], [(0, 2, 3), (1, 3, 2), (3, 4, 1), (4, 3, 5)])
_uv = me_mesh_004.uv_layers.new(name='UVTex')
_uv.uv.foreach_set('vector', [0.2192, 0.3888, 0.2192, 0.3888, 0.2226, 0.4192, 0.2226, 0.4192, 0.2226, 0.4192, 0.2192, 0.3888, 0.2542, 0.5319, 0.2309, 0.5326, 0.2309, 0.5319, 0.2309, 0.5326, 0.2542, 0.5319, 0.2542, 0.5326])
me_mesh_004.use_remesh_preserve_volume = False
me_mesh_004.use_remesh_preserve_attributes = False
me_mesh_004.use_mirror_vertex_groups = False
me_mesh_004.update()
me_mesh_003 = bpy.data.meshes.new('Mesh.003')
me_mesh_003.from_pydata([(-0.27, -3.71, 2.07), (-0.87, -3.71, 2.07), (-0.27, -3.687, 2.729), (-0.87, -3.71, 2.53), (-0.27, -3.71, 2.53), (-0.87, -3.687, 2.729)], [], [(0, 1, 4), (3, 4, 1), (2, 3, 4), (3, 2, 5)])
_uv = me_mesh_003.uv_layers.new(name='UVTex')
_uv.uv.foreach_set('vector', [0.2192, 0.3185, 0.2192, 0.3185, 0.2192, 0.3888, 0.2192, 0.3888, 0.2192, 0.3888, 0.2192, 0.3185, 0.2542, 0.5319, 0.2309, 0.5315, 0.2542, 0.5315, 0.2309, 0.5315, 0.2542, 0.5319, 0.2309, 0.5319])
me_mesh_003.use_remesh_preserve_volume = False
me_mesh_003.use_remesh_preserve_attributes = False
me_mesh_003.use_mirror_vertex_groups = False
me_mesh_003.update()
me_mesh_002 = bpy.data.meshes.new('Mesh.002')
me_mesh_002.from_pydata([(1.14, -5.148, 1.01), (-0.88, -4.001, 2.041), (-1.02, -3.986, 3.43), (-0.88, -3.945, 3.43), (1.02, -3.986, 3.43), (1.02, -3.945, 3.43), (1.14, -4.744, 1.264), (-1.14, 1.402, 1.095), (1.14, 1.402, 0.8402), (1.14, 1.402, 1.095), (1.02, -2.773, 3.66), (-1.02, -1.728, 3.483), (1.02, -1.728, 3.483), (0.88, -3.78, 3.43), (-1.02, -3.78, 2.07), (-0.88, -3.78, 2.07), (-0.87, -3.724, 2.07), (-0.27, -3.724, 2.07), (0.88, -3.78, 2.07), (0.27, -3.71, 2.07), (0.87, -3.724, 2.07), (0.87, -3.71, 2.07), (0.67, -3.279, 3.36), (-0.62, -0.1277, 1.992), (1.14, 0.7879, 1.558), (0.62, -0.1277, 1.992), (-1.14, -1.724, 1.302), (-1.14, -4.578, 0.8357), (-1.14, -4.38, 1.104), (-1.14, -5.148, 1.01), (-1.14, -5.148, 0.8402), (-1.14, -4.744, 1.264), (-1.14, -5.12, 0.9207), (-1.14, -4.214, 0.0), (-1.14, -3.796, 0.0), (-1.14, -3.576, 0.0958), (-1.14, -3.724, 2.07), (-1.14, -3.642, 1.802), (-1.14, -1.724, 1.652), (-1.14, -0.3221, 1.802), (-1.14, -0.7745, 1.652), (-1.14, -0.7745, 1.302), (-1.14, -0.2212, 0.0968), (-1.14, -0.1277, 1.992), (-1.14, 0.0, 0.0), (-1.14, 0.7879, 1.558), (-1.14, 1.26, 0.9775), (-1.14, 1.402, 0.8402), (-1.14, 0.4157, 0.0), (-1.14, 0.6843, 0.1977), (-1.14, 0.5835, 1.103), (1.14, 0.7879, 1.363), (-1.14, 0.7879, 1.363), (1.02, -3.78, 2.07), (1.02, -3.945, 3.66), (1.02, -3.78, 3.43), (1.02, -1.703, 3.418), (-1.02, -3.945, 3.66), (-1.02, -3.945, 3.43), (-1.02, -2.773, 3.66), (-1.02, -1.703, 3.418), (-0.87, -2.875, 1.802), (-0.27, -2.875, 1.802), (0.37, -2.378, 1.802), (0.27, -2.875, 1.802), (0.37, -2.875, 1.802), (-0.87, -3.642, 1.802), (-1.02, -3.724, 2.07), (1.14, -3.724, 2.07), (1.02, -3.724, 2.07), (0.87, -2.875, 1.802), (0.87, -3.642, 1.802), (1.14, -3.642, 1.802), (0.62, -1.881, 1.802), (0.87, -1.881, 1.802), (0.77, -2.875, 1.802), (0.77, -2.098, 1.802), (1.14, -0.3221, 1.802), (1.14, -0.1277, 1.992), (0.77, -3.525, 2.86), (0.37, -3.525, 2.86), (0.37, -3.502, 2.937), (0.37, -3.329, 3.087), (0.77, -3.502, 2.937), (0.47, -3.329, 3.087), (0.77, -3.329, 3.087), (0.67, -3.329, 3.137), (0.67, -3.329, 3.087), (0.47, -3.329, 3.137), (0.67, -3.363, 3.29), (0.47, -3.363, 3.21), (0.67, -3.363, 3.21), (0.67, -3.322, 3.346), (0.47, -3.363, 3.29), (0.47, -3.322, 3.346), (0.47, -3.279, 3.36), (0.47, -3.102, 3.299), (0.67, -3.102, 3.299), (0.47, -3.16, 3.36), (0.67, -3.16, 3.36), (0.67, -3.102, 3.119), (0.47, -3.102, 3.119), (0.67, -3.128, 3.054), (0.47, -3.128, 3.054), (0.47, -3.168, 3.054), (0.67, -3.186, 2.997), (0.67, -3.168, 3.054), (0.77, -3.127, 2.916), (0.37, -3.186, 2.997), (0.47, -3.186, 2.997), (0.77, -3.186, 2.997), (0.77, -3.07, 2.693), (0.37, -3.127, 2.916), (0.77, -2.743, 2.754), (0.37, -2.703, 2.754), (0.37, -2.662, 2.719), (0.77, -2.703, 2.754), (0.487, -2.551, 2.727), (0.77, -2.662, 2.719), (0.6519, -2.551, 2.727), (0.77, -2.812, 2.695), (0.37, -2.743, 2.754), (0.37, -3.07, 2.693), (0.77, -2.941, 2.679), (0.37, -2.941, 2.679), (0.37, -2.812, 2.695), (-0.62, -1.881, 1.802), (-0.62, -1.965, 2.542), (-0.62, -0.3221, 1.802), (-0.62, -1.196, 2.361), (0.62, -1.196, 2.361), (0.62, -0.3221, 1.802), (1.02, -4.001, 2.041), (-1.02, -3.78, 3.43), (-0.88, -3.78, 3.43), (0.88, -3.945, 3.43), (1.14, -0.2212, 0.0968), (-1.14, -0.4189, 0.3654), (-1.14, -3.378, 0.3643), (1.14, -0.4189, 0.3654), (1.14, -3.378, 0.3643), (1.14, -3.796, 0.0), (1.14, -3.576, 0.0958), (1.14, 0.0, 0.0), (1.14, 1.26, 0.9775), (1.14, 0.5835, 1.103), (-1.14, 0.7811, 0.8346), (-1.14, 0.818, 0.5032), (1.14, 0.7811, 0.8346), (1.14, 0.818, 0.5032), (1.14, 0.6843, 0.1977), (1.14, 0.4157, 0.0), (1.14, -4.81, 1.104), (1.14, -5.12, 0.9207), (-1.14, -5.094, 0.8993), (1.14, -5.094, 0.8993), (1.14, -5.148, 0.8402), (1.14, -4.214, 0.0), (1.14, -4.616, 0.5042), (-1.14, -4.482, 0.1983), (1.14, -4.482, 0.1983), (-1.14, -4.616, 0.5042), (1.14, -4.578, 0.8357), (1.14, -4.38, 1.104), (-1.14, -4.81, 1.104), (-0.87, -3.71, 2.07), (-0.87, -3.466, 2.07), (-0.87, -3.466, 2.226), (-0.87, -3.687, 2.729), (-1.14, -4.708, 1.968), (1.14, -4.708, 1.968), (-1.02, -4.001, 2.041), (0.88, -4.001, 2.041), (0.87, -3.71, 2.53), (0.27, -3.71, 2.53), (-0.87, -2.476, 2.542), (-0.87, -2.347, 2.709), (0.0666, -2.347, 2.709), (0.87, -2.287, 2.709), (-0.87, -2.197, 2.646), (-0.87, -2.083, 2.434), (0.87, -2.197, 2.646), (-0.87, -1.965, 2.542), (0.62, -1.965, 2.542), (0.87, -1.965, 2.542), (0.87, -2.476, 2.542), (0.87, -2.347, 2.709), (0.87, -2.153, 1.98), (0.87, -2.098, 1.802), (0.87, -2.083, 2.434), (0.37, -2.947, 2.526), (0.37, -2.692, 2.475), (0.77, -2.947, 2.526), (0.77, -2.692, 2.475), (0.37, -2.636, 2.433), (0.77, -2.636, 2.433), (0.37, -2.153, 1.98), (0.77, -2.153, 1.98), (0.87, -2.242, 2.264), (-0.87, -2.362, 2.264), (0.87, -2.362, 2.264), (0.0804, -2.476, 2.542), (0.37, -2.464, 2.151), (0.77, -2.464, 2.151), (0.37, -2.376, 2.006), (0.77, -2.376, 2.006), (0.77, -2.29, 1.98), (0.37, -2.211, 2.023), (0.37, -2.29, 1.98), (0.77, -2.211, 2.023), (-0.87, -2.242, 2.264), (-0.87, -2.287, 2.709), (-0.87, -2.153, 1.98), (-0.87, -1.881, 1.802), (-0.87, -2.378, 1.802), (-0.27, -3.71, 2.53), (-0.27, -3.71, 2.07), (-0.87, -3.71, 2.53)], [], [(54, 59, 57), (59, 54, 10), (0, 30, 156), (30, 0, 29), (170, 31, 6), (31, 170, 169), (3, 171, 1), (171, 3, 58), (3, 2, 58), (2, 3, 4), (4, 3, 135), (4, 135, 5), (54, 2, 4), (2, 54, 57), (0, 31, 29), (31, 0, 6), (7, 8, 47), (8, 7, 9), (10, 11, 59), (11, 10, 12), (11, 56, 60), (56, 11, 12), (56, 133, 60), (133, 56, 134), (134, 56, 13), (13, 56, 55), (13, 53, 18), (53, 13, 55), (14, 16, 67), (16, 14, 15), (16, 15, 18), (16, 18, 17), (17, 18, 216), (216, 18, 19), (19, 18, 20), (20, 18, 69), (69, 18, 53), (21, 19, 20), (22, 98, 95), (98, 22, 99), (183, 129, 127), (129, 183, 130), (130, 23, 129), (23, 130, 25), (23, 45, 43), (45, 23, 24), (24, 23, 25), (24, 25, 78), (138, 26, 137), (26, 138, 38), (137, 26, 41), (27, 159, 161), (159, 27, 28), (159, 28, 33), (29, 32, 30), (32, 29, 31), (32, 31, 164), (164, 31, 28), (28, 31, 169), (28, 169, 36), (28, 36, 33), (33, 36, 34), (34, 36, 35), (35, 36, 37), (35, 37, 138), (138, 37, 38), (38, 37, 39), (38, 39, 40), (40, 39, 41), (41, 39, 137), (137, 39, 42), (42, 39, 43), (42, 43, 44), (44, 43, 45), (44, 45, 50), (44, 50, 48), (50, 45, 52), (50, 52, 46), (46, 52, 7), (46, 7, 47), (50, 49, 48), (49, 50, 146), (49, 146, 147), (154, 30, 32), (45, 51, 52), (51, 45, 24), (51, 7, 52), (7, 51, 9), (54, 4, 5), (132, 53, 5), (53, 132, 69), (5, 53, 54), (54, 55, 10), (55, 54, 53), (10, 55, 56), (10, 56, 12), (57, 58, 2), (58, 57, 59), (58, 59, 133), (133, 59, 60), (60, 59, 11), (171, 14, 67), (14, 171, 58), (14, 58, 133), (128, 43, 39), (43, 128, 23), (62, 214, 61), (214, 62, 63), (63, 62, 64), (63, 64, 65), (36, 66, 37), (66, 36, 16), (16, 36, 67), (20, 72, 71), (72, 20, 68), (68, 20, 69), (72, 70, 71), (70, 72, 188), (188, 72, 74), (74, 131, 73), (131, 74, 77), (77, 74, 72), (70, 76, 75), (76, 70, 188), (77, 25, 131), (25, 77, 78), (83, 80, 79), (80, 83, 81), (83, 82, 81), (82, 83, 84), (84, 83, 87), (87, 83, 85), (86, 84, 87), (84, 86, 88), (91, 88, 86), (88, 91, 90), (89, 90, 91), (90, 89, 93), (92, 93, 89), (93, 92, 94), (94, 22, 95), (22, 94, 92), (98, 97, 96), (97, 98, 99), (96, 100, 101), (100, 96, 97), (101, 102, 103), (102, 101, 100), (102, 104, 103), (104, 102, 106), (104, 105, 109), (105, 104, 106), (108, 107, 112), (107, 108, 110), (110, 108, 109), (110, 109, 105), (122, 107, 111), (107, 122, 112), (113, 114, 121), (114, 113, 116), (116, 115, 114), (115, 116, 118), (118, 117, 115), (117, 118, 119), (120, 121, 125), (121, 120, 113), (122, 123, 124), (123, 122, 111), (123, 125, 124), (125, 123, 120), (129, 126, 127), (126, 129, 128), (128, 129, 23), (73, 130, 183), (130, 73, 131), (130, 131, 25), (183, 74, 73), (74, 183, 184), (5, 172, 132), (172, 5, 135), (133, 15, 14), (15, 133, 134), (15, 3, 1), (3, 15, 134), (13, 3, 134), (3, 13, 135), (135, 18, 172), (18, 135, 13), (139, 42, 136), (42, 139, 137), (139, 138, 137), (138, 139, 140), (138, 142, 35), (142, 138, 140), (35, 141, 34), (141, 35, 142), (143, 42, 44), (42, 143, 136), (8, 46, 47), (46, 8, 144), (50, 148, 146), (148, 50, 145), (146, 149, 147), (149, 146, 148), (147, 150, 49), (150, 147, 149), (150, 48, 49), (48, 150, 151), (152, 32, 164), (32, 152, 153), (153, 154, 32), (154, 153, 155), (154, 156, 30), (156, 154, 155), (157, 159, 33), (159, 157, 160), (158, 159, 160), (159, 158, 161), (162, 161, 158), (161, 162, 27), (163, 27, 162), (27, 163, 28), (163, 164, 28), (164, 163, 152), (165, 217, 166), (168, 166, 217), (167, 166, 168), (169, 171, 36), (171, 169, 170), (171, 170, 1), (1, 170, 172), (172, 170, 132), (132, 170, 69), (69, 170, 68), (67, 36, 171), (172, 15, 1), (15, 172, 18), (173, 19, 21), (19, 173, 174), (177, 175, 201), (175, 177, 176), (177, 211, 176), (211, 177, 178), (178, 177, 186), (178, 179, 211), (179, 178, 181), (180, 181, 189), (181, 180, 179), (189, 182, 180), (182, 189, 127), (127, 189, 183), (183, 189, 184), (200, 186, 185), (186, 200, 198), (186, 198, 178), (178, 198, 181), (181, 198, 187), (181, 187, 189), (189, 187, 188), (189, 188, 74), (189, 74, 184), (192, 191, 190), (191, 192, 193), (193, 194, 191), (194, 193, 195), (194, 203, 202), (203, 194, 195), (209, 196, 207), (196, 209, 197), (198, 197, 187), (197, 198, 196), (196, 198, 212), (212, 198, 210), (198, 199, 210), (199, 198, 200), (185, 199, 200), (199, 185, 201), (199, 201, 175), (202, 205, 204), (205, 202, 203), (205, 208, 204), (208, 205, 206), (206, 207, 208), (207, 206, 209), (176, 199, 175), (199, 176, 210), (210, 176, 211), (210, 211, 179), (210, 179, 212), (212, 179, 180), (212, 213, 214), (213, 212, 180), (213, 180, 182), (63, 212, 214), (212, 63, 196), (215, 165, 216), (165, 215, 217)])
me_mesh_002.polygons.foreach_set('use_smooth', [0, 0, 0, 0, 0, 0, 0, 0, 0, 0, 0, 0, 0, 0, 0, 0, 0, 0, 0, 0, 0, 0, 0, 0, 0, 0, 0, 0, 0, 0, 0, 0, 0, 0, 0, 0, 0, 0, 0, 0, 0, 0, 0, 0, 0, 0, 0, 0, 0, 0, 0, 0, 0, 0, 0, 0, 0, 0, 0, 0, 0, 0, 0, 0, 0, 0, 0, 0, 0, 0, 0, 0, 0, 0, 0, 0, 0, 0, 0, 0, 0, 0, 0, 0, 0, 0, 0, 0, 0, 0, 0, 0, 0, 0, 0, 0, 0, 0, 0, 0, 0, 0, 0, 0, 0, 0, 0, 0, 0, 0, 0, 0, 0, 0, 0, 0, 0, 0, 0, 0, 0, 0, 0, 0, 0, 0, 0, 0, 0, 0, 0, 0, 0, 0, 0, 0, 0, 0, 0, 0, 0, 0, 0, 0, 0, 0, 0, 0, 0, 0, 0, 0, 0, 0, 0, 0, 0, 0, 0, 0, 0, 0, 0, 0, 0, 0, 0, 0, 0, 0, 0, 0, 0, 0, 0, 0, 0, 0, 0, 0, 0, 0, 0, 0, 0, 0, 0, 0, 1, 1, 0, 0, 1, 1, 1, 1, 1, 1, 0, 0, 1, 1, 1, 1, 1, 1, 1, 1, 0, 0, 0, 0, 0, 0, 1, 1, 1, 1, 1, 1, 1, 1, 0, 0, 0, 0, 0, 0, 0, 0, 0, 0, 0, 0, 0, 0, 0, 0, 0, 0, 0, 0, 0, 0, 0, 0, 0, 0, 0, 0, 0, 0, 0, 0, 0, 0, 0, 0, 0, 0, 0, 0, 0, 0, 0, 0, 0, 0, 0, 0, 0, 0, 0, 0, 0, 0, 0, 0, 0, 0, 0, 0, 0, 0, 0, 0, 0, 0, 0, 0, 0, 0, 0, 0, 0, 0, 0])
_uv = me_mesh_002.uv_layers.new(name='UVTex')
_uv.uv.foreach_set('vector', [0.3043, 0.5281, 0.2251, 0.5451, 0.2251, 0.5281, 0.2251, 0.5451, 0.3043, 0.5281, 0.3043, 0.5451, 0.3045, 0.6859, 0.034, 0.6663, 0.3044, 0.6658, 0.034, 0.6663, 0.3045, 0.6859, 0.0341, 0.6865, 0.3052, 0.7994, 0.0343, 0.7167, 0.3047, 0.7161, 0.0343, 0.7167, 0.3052, 0.7994, 0.035, 0.8004, 0.0948, 0.9736, 0.077, 0.8089, 0.0936, 0.8089, 0.077, 0.8089, 0.0948, 0.9736, 0.0782, 0.9737, 0.9125, 0.9706, 0.9349, 0.9706, 0.9349, 0.9706, 0.9349, 0.9706, 0.9125, 0.9706, 0.6082, 0.9706, 0.6082, 0.9706, 0.9125, 0.9706, 0.6306, 0.9706, 0.6082, 0.9706, 0.6306, 0.9706, 0.6082, 0.9706, 0.3269, 0.9973, 0.0854, 0.9715, 0.3267, 0.9701, 0.0854, 0.9715, 0.3269, 0.9973, 0.0856, 0.9987, 0.3045, 0.6859, 0.0343, 0.7167, 0.0341, 0.6865, 0.0343, 0.7167, 0.3045, 0.6859, 0.3047, 0.7161, 0.9793, 0.6136, 0.606, 0.5739, 0.9793, 0.5739, 0.606, 0.5739, 0.9793, 0.6136, 0.6068, 0.6136, 0.3043, 0.5451, 0.2251, 0.5601, 0.2251, 0.5451, 0.2251, 0.5601, 0.3043, 0.5451, 0.3043, 0.5601, 0.0854, 0.9778, 0.3267, 0.9687, 0.0854, 0.97, 0.3267, 0.9687, 0.0854, 0.9778, 0.3268, 0.9764, 0.6082, 0.9688, 0.9349, 0.9706, 0.9349, 0.9688, 0.9349, 0.9706, 0.6082, 0.9688, 0.9125, 0.9706, 0.9125, 0.9706, 0.6082, 0.9688, 0.6306, 0.9706, 0.6306, 0.9706, 0.6082, 0.9688, 0.6082, 0.9706, 0.3031, 0.9724, 0.3186, 0.8115, 0.3021, 0.8115, 0.3186, 0.8115, 0.3031, 0.9724, 0.3196, 0.9723, 0.4592, 0.188, 0.4713, 0.1924, 0.4592, 0.1924, 0.4713, 0.1924, 0.4592, 0.188, 0.4705, 0.188, 0.4713, 0.1924, 0.4705, 0.188, 0.6121, 0.188, 0.4713, 0.1924, 0.6121, 0.188, 0.5196, 0.1924, 0.5196, 0.1924, 0.6121, 0.188, 0.5196, 0.1936, 0.5196, 0.1936, 0.6121, 0.188, 0.563, 0.1936, 0.563, 0.1936, 0.6121, 0.188, 0.6113, 0.1924, 0.6113, 0.1924, 0.6121, 0.188, 0.6233, 0.1924, 0.6233, 0.1924, 0.6121, 0.188, 0.6233, 0.188, 0.6113, 0.1936, 0.563, 0.1936, 0.6113, 0.1924, 0.184, 0.964, 0.1671, 0.9642, 0.1671, 0.9642, 0.1671, 0.9642, 0.184, 0.964, 0.184, 0.964, 0.6699, 0.8368, 0.8699, 0.8092, 0.87, 0.8368, 0.8699, 0.8092, 0.6699, 0.8368, 0.6695, 0.8092, 0.6695, 0.8092, 0.8695, 0.7529, 0.8699, 0.8092, 0.8695, 0.7529, 0.6695, 0.8092, 0.6685, 0.7529, 0.895, 0.7522, 0.9793, 0.6853, 0.9793, 0.7522, 0.9793, 0.6853, 0.895, 0.7522, 0.6083, 0.6853, 0.6083, 0.6853, 0.895, 0.7522, 0.694, 0.7522, 0.6083, 0.6853, 0.694, 0.7522, 0.6097, 0.7522, 1.27, 0.0578, 1.523, 0.2011, 1.722, 0.058, 1.523, 0.2011, 1.27, 0.0578, 1.523, 0.2546, 1.722, 0.058, 1.523, 0.2011, 1.668, 0.2011, 1.087, 0.1299, 1.101, 0.0324, 1.081, 0.0792, 1.101, 0.0324, 1.087, 0.1299, 1.117, 0.1709, 1.101, 0.0324, 1.117, 0.1709, 1.142, 0.0021, 0.9993, 0.1564, 1.004, 0.1428, 0.9993, 0.1305, 1.004, 0.1428, 0.9993, 0.1564, 1.061, 0.1953, 1.004, 0.1428, 1.061, 0.1953, 1.051, 0.1709, 1.051, 0.1709, 1.061, 0.1953, 1.117, 0.1709, 1.117, 0.1709, 1.061, 0.1953, 1.067, 0.3028, 1.117, 0.1709, 1.067, 0.3028, 1.217, 0.3185, 1.117, 0.1709, 1.217, 0.3185, 1.142, 0.0021, 1.142, 0.0021, 1.217, 0.3185, 1.206, 0.0021, 1.206, 0.0021, 1.217, 0.3185, 1.24, 0.0168, 1.24, 0.0168, 1.217, 0.3185, 1.23, 0.2776, 1.24, 0.0168, 1.23, 0.2776, 1.27, 0.0578, 1.27, 0.0578, 1.23, 0.2776, 1.523, 0.2546, 1.523, 0.2546, 1.23, 0.2776, 1.737, 0.2776, 1.523, 0.2546, 1.737, 0.2776, 1.668, 0.2546, 1.668, 0.2546, 1.737, 0.2776, 1.668, 0.2011, 1.668, 0.2011, 1.737, 0.2776, 1.722, 0.058, 1.722, 0.058, 1.737, 0.2776, 1.752, 0.0169, 1.752, 0.0169, 1.737, 0.2776, 1.767, 0.3066, 1.752, 0.0169, 1.767, 0.3066, 1.786, 0.0021, 1.786, 0.0021, 1.767, 0.3066, 1.907, 0.2402, 1.786, 0.0021, 1.907, 0.2402, 1.875, 0.1707, 1.786, 0.0021, 1.875, 0.1707, 1.85, 0.0021, 1.875, 0.1707, 1.907, 0.2402, 1.907, 0.2105, 1.875, 0.1707, 1.907, 0.2105, 1.979, 0.1515, 1.979, 0.1515, 1.907, 0.2105, 2.0, 0.1694, 1.979, 0.1515, 2.0, 0.1694, 2.0, 0.1305, 1.875, 0.1707, 1.891, 0.0323, 1.85, 0.0021, 1.891, 0.0323, 1.875, 0.1707, 1.906, 0.1297, 1.891, 0.0323, 1.906, 0.1297, 1.911, 0.079, 1.008, 0.1396, 0.9993, 0.1305, 1.004, 0.1428, 0.9793, 0.6853, 0.6077, 0.6553, 0.9793, 0.6553, 0.6077, 0.6553, 0.9793, 0.6853, 0.6083, 0.6853, 0.6077, 0.6553, 0.9793, 0.6136, 0.9793, 0.6553, 0.9793, 0.6136, 0.6077, 0.6553, 0.6068, 0.6136, 0.1832, 0.5615, 0.1769, 0.5263, 0.1832, 0.5263, 0.1746, 0.3141, 0.2085, 0.3185, 0.1832, 0.5263, 0.2085, 0.3185, 0.1746, 0.3141, 0.2169, 0.3185, 0.1832, 0.5263, 0.2085, 0.3185, 0.1832, 0.5615, 0.1832, 0.5615, 0.2085, 0.5263, 0.3624, 0.5615, 0.2085, 0.5263, 0.1832, 0.5615, 0.2085, 0.3185, 0.3624, 0.5615, 0.2085, 0.5263, 0.5259, 0.5245, 0.3624, 0.5615, 0.5259, 0.5245, 0.5221, 0.5345, 0.1832, 0.5615, 0.1832, 0.5263, 0.1769, 0.5263, 0.1832, 0.5263, 0.1832, 0.5615, 0.3624, 0.5615, 0.1832, 0.5263, 0.3624, 0.5615, 0.2085, 0.5263, 0.2085, 0.5263, 0.3624, 0.5615, 0.5259, 0.5245, 0.5259, 0.5245, 0.3624, 0.5615, 0.5221, 0.5345, 0.1746, 0.3141, 0.2085, 0.3185, 0.2169, 0.3185, 0.2085, 0.3185, 0.1746, 0.3141, 0.1832, 0.5263, 0.2085, 0.3185, 0.1832, 0.5263, 0.2085, 0.5263, 0.8949, 0.7231, 0.9793, 0.7522, 0.9793, 0.7231, 0.9793, 0.7522, 0.8949, 0.7231, 0.895, 0.7522, 0.2542, 0.5436, 0.2309, 0.5507, 0.2309, 0.5436, 0.2309, 0.5507, 0.2542, 0.5436, 0.279, 0.5507, 0.279, 0.5507, 0.2542, 0.5436, 0.2752, 0.5436, 0.279, 0.5507, 0.2752, 0.5436, 0.279, 0.5436, 0.5613, 0.6523, 0.5561, 0.647, 0.5613, 0.647, 0.5561, 0.647, 0.5613, 0.6523, 0.5561, 0.6523, 0.5561, 0.6523, 0.5613, 0.6523, 0.559, 0.6523, 0.5228, 0.6523, 0.5176, 0.647, 0.5228, 0.647, 0.5176, 0.647, 0.5228, 0.6523, 0.5176, 0.6523, 0.5176, 0.6523, 0.5228, 0.6523, 0.5199, 0.6523, 0.6091, 0.7231, 0.6529, 0.7231, 0.6529, 0.7231, 0.6529, 0.7231, 0.6091, 0.7231, 0.6529, 0.7231, 0.6529, 0.7231, 0.6091, 0.7231, 0.6529, 0.7231, 0.6529, 0.7231, 0.6935, 0.7231, 0.6935, 0.7231, 0.6935, 0.7231, 0.6529, 0.7231, 0.6091, 0.7231, 0.6091, 0.7231, 0.6529, 0.7231, 0.6091, 0.7231, 0.6529, 0.7231, 0.6691, 0.7231, 0.6691, 0.7231, 0.6691, 0.7231, 0.6529, 0.7231, 0.6529, 0.7231, 0.6091, 0.7231, 0.694, 0.7522, 0.6935, 0.7231, 0.694, 0.7522, 0.6091, 0.7231, 0.6097, 0.7522, 0.1742, 0.9128, 0.1404, 0.9041, 0.1741, 0.9037, 0.1404, 0.9041, 0.1742, 0.9128, 0.1404, 0.9132, 0.1742, 0.9128, 0.1405, 0.9312, 0.1404, 0.9132, 0.1405, 0.9312, 0.1742, 0.9128, 0.149, 0.9311, 0.149, 0.9311, 0.1742, 0.9128, 0.1659, 0.9309, 0.1659, 0.9309, 0.1742, 0.9128, 0.1743, 0.9308, 0.1802, 0.9377, 0.1632, 0.932, 0.1801, 0.9318, 0.1632, 0.932, 0.1802, 0.9377, 0.1633, 0.938, 0.1839, 0.9461, 0.167, 0.9378, 0.1839, 0.9376, 0.167, 0.9378, 0.1839, 0.9461, 0.167, 0.9464, 0.184, 0.9557, 0.167, 0.9464, 0.1839, 0.9461, 0.167, 0.9464, 0.184, 0.9557, 0.1671, 0.9559, 0.184, 0.9624, 0.1671, 0.9559, 0.184, 0.9557, 0.1671, 0.9559, 0.184, 0.9624, 0.1671, 0.9626, 0.1671, 0.9626, 0.184, 0.964, 0.1671, 0.9642, 0.184, 0.964, 0.1671, 0.9626, 0.184, 0.9624, 0.1671, 0.9642, 0.184, 0.9567, 0.1671, 0.9569, 0.184, 0.9567, 0.1671, 0.9642, 0.184, 0.964, 0.1634, 0.9571, 0.1801, 0.9355, 0.1633, 0.9357, 0.1801, 0.9355, 0.1634, 0.9571, 0.1803, 0.9569, 0.1633, 0.9357, 0.1801, 0.9278, 0.1632, 0.928, 0.1801, 0.9278, 0.1633, 0.9357, 0.1801, 0.9355, 0.1801, 0.9278, 0.1632, 0.928, 0.1632, 0.928, 0.1632, 0.928, 0.1801, 0.9278, 0.1801, 0.9278, 0.3019, 0.4689, 0.2992, 0.4601, 0.2992, 0.4601, 0.2992, 0.4601, 0.3019, 0.4689, 0.3019, 0.4689, 0.1405, 0.9204, 0.1742, 0.9104, 0.1404, 0.9108, 0.1742, 0.9104, 0.1405, 0.9204, 0.1742, 0.92, 0.1742, 0.92, 0.1405, 0.9204, 0.1489, 0.9203, 0.1742, 0.92, 0.1489, 0.9203, 0.1658, 0.9201, 0.1402, 0.8843, 0.1742, 0.9104, 0.174, 0.8839, 0.1742, 0.9104, 0.1402, 0.8843, 0.1404, 0.9108, 0.1795, 0.8924, 0.1419, 0.8927, 0.1419, 0.8927, 0.1419, 0.8927, 0.1795, 0.8924, 0.1795, 0.8924, 0.1795, 0.8924, 0.1419, 0.8886, 0.1419, 0.8927, 0.1419, 0.8886, 0.1795, 0.8924, 0.1795, 0.8883, 0.1795, 0.8883, 0.1529, 0.8894, 0.1419, 0.8886, 0.1529, 0.8894, 0.1795, 0.8883, 0.1684, 0.8892, 0.1795, 0.8854, 0.1419, 0.8927, 0.1419, 0.8858, 0.1419, 0.8927, 0.1795, 0.8854, 0.1795, 0.8924, 0.1402, 0.8843, 0.174, 0.8822, 0.1402, 0.8826, 0.174, 0.8822, 0.1402, 0.8843, 0.174, 0.8839, 0.174, 0.8822, 0.1402, 0.8845, 0.1402, 0.8826, 0.1402, 0.8845, 0.174, 0.8822, 0.174, 0.8841, 0.5948, 0.3617, 0.4988, 0.2776, 0.4858, 0.3881, 0.4988, 0.2776, 0.5948, 0.3617, 0.7192, 0.2789, 0.7192, 0.2789, 0.5948, 0.3617, 0.7464, 0.3075, 0.4988, 0.2776, 0.5948, 0.3617, 0.4858, 0.3881, 0.5948, 0.3617, 0.4988, 0.2776, 0.7192, 0.2789, 0.5948, 0.3617, 0.7192, 0.2789, 0.7464, 0.3075, 0.5276, 0.6575, 0.5228, 0.6432, 0.5276, 0.6432, 0.5228, 0.6432, 0.5276, 0.6575, 0.5228, 0.6575, 0.3196, 0.9723, 0.3021, 0.8081, 0.3186, 0.8081, 0.3021, 0.8081, 0.3196, 0.9723, 0.3031, 0.9724, 0.0782, 0.9737, 0.0937, 0.8123, 0.077, 0.8123, 0.0937, 0.8123, 0.0782, 0.9737, 0.0948, 0.9736, 0.2085, 0.3185, 0.1832, 0.5263, 0.1746, 0.3141, 0.1832, 0.5263, 0.2085, 0.3185, 0.2085, 0.5263, 0.6306, 0.9706, 0.9125, 0.9706, 0.9125, 0.9706, 0.9125, 0.9706, 0.6306, 0.9706, 0.6306, 0.9706, 0.1832, 0.5263, 0.2085, 0.3185, 0.1746, 0.3141, 0.2085, 0.3185, 0.1832, 0.5263, 0.2085, 0.5263, 0.628, 0.4991, 0.975, 0.4568, 0.628, 0.4568, 0.975, 0.4568, 0.628, 0.4991, 0.975, 0.4991, 0.628, 0.499, 0.975, 0.4988, 0.975, 0.499, 0.975, 0.4988, 0.628, 0.499, 0.628, 0.4988, 0.975, 0.4989, 0.628, 0.4566, 0.975, 0.4566, 0.628, 0.4566, 0.975, 0.4989, 0.628, 0.4989, 0.975, 0.4566, 0.628, 0.4415, 0.975, 0.4415, 0.628, 0.4415, 0.975, 0.4566, 0.628, 0.4566, 0.628, 0.4415, 0.975, 0.4568, 0.975, 0.4415, 0.975, 0.4568, 0.628, 0.4415, 0.628, 0.4568, 0.606, 0.5739, 1.352, 0.1515, 0.9793, 0.5739, 1.352, 0.1515, 0.606, 0.5739, 0.9788, 0.1515, 0.975, 0.6153, 0.628, 0.573, 0.975, 0.573, 0.628, 0.573, 0.975, 0.6153, 0.628, 0.6153, 0.975, 0.573, 0.628, 0.5208, 0.975, 0.5208, 0.628, 0.5208, 0.975, 0.573, 0.628, 0.573, 0.975, 0.5208, 0.628, 0.4727, 0.975, 0.4727, 0.628, 0.4727, 0.975, 0.5208, 0.628, 0.5208, 0.628, 0.4727, 0.975, 0.4415, 0.975, 0.4727, 0.975, 0.4415, 0.628, 0.4727, 0.628, 0.4415, 0.3046, 0.6971, 0.034, 0.6759, 0.0342, 0.6977, 0.034, 0.6759, 0.3046, 0.6971, 0.3044, 0.6754, 0.2347, 0.438, 0.5831, 0.4329, 0.5831, 0.438, 0.5831, 0.4329, 0.2347, 0.438, 0.2347, 0.4329, 0.034, 0.6733, 0.3044, 0.6658, 0.034, 0.6663, 0.3044, 0.6658, 0.034, 0.6733, 0.3044, 0.6728, 0.3089, 0.5243, 0.2204, 0.5204, 0.2204, 0.5243, 0.2204, 0.5204, 0.3089, 0.5243, 0.3089, 0.5204, 0.3089, 0.5185, 0.2204, 0.5204, 0.3089, 0.5204, 0.2204, 0.5204, 0.3089, 0.5185, 0.2204, 0.5185, 0.3089, 0.519, 0.2204, 0.5185, 0.3089, 0.5185, 0.2204, 0.5185, 0.3089, 0.519, 0.2204, 0.519, 0.3089, 0.5219, 0.2204, 0.519, 0.3089, 0.519, 0.2204, 0.519, 0.3089, 0.5219, 0.2204, 0.5219, 0.3089, 0.5219, 0.2204, 0.5157, 0.2204, 0.5219, 0.2204, 0.5157, 0.3089, 0.5219, 0.3089, 0.5157, 0.2309, 0.5315, 0.2309, 0.5315, 0.2309, 0.5351, 0.2309, 0.5319, 0.2309, 0.5351, 0.2309, 0.5315, 0.2309, 0.5351, 0.2309, 0.5351, 0.2309, 0.5319, 0.4496, 0.1134, 0.4592, 0.1702, 0.4496, 0.1924, 0.4592, 0.1702, 0.4496, 0.1134, 0.633, 0.1134, 0.4592, 0.1702, 0.633, 0.1134, 0.4705, 0.1702, 0.4705, 0.1702, 0.633, 0.1134, 0.6121, 0.1702, 0.6121, 0.1702, 0.633, 0.1134, 0.6233, 0.1702, 0.6233, 0.1702, 0.633, 0.1134, 0.6233, 0.1924, 0.6233, 0.1924, 0.633, 0.1134, 0.633, 0.1924, 0.4592, 0.1924, 0.4496, 0.1924, 0.4592, 0.1702, 0.6121, 0.1702, 0.4705, 0.188, 0.4705, 0.1702, 0.4705, 0.188, 0.6121, 0.1702, 0.6121, 0.188, 0.3013, 0.866, 0.23, 0.8118, 0.3009, 0.8115, 0.23, 0.8118, 0.3013, 0.866, 0.2303, 0.8663, 0.2673, 0.5512, 0.2309, 0.5493, 0.2678, 0.5493, 0.2309, 0.5493, 0.2673, 0.5512, 0.2309, 0.5512, 0.2673, 0.5512, 0.2309, 0.5521, 0.2309, 0.5512, 0.2309, 0.5521, 0.2673, 0.5512, 0.2985, 0.5521, 0.2985, 0.5521, 0.2673, 0.5512, 0.2985, 0.5512, 0.2985, 0.5521, 0.2309, 0.5534, 0.2309, 0.5521, 0.2309, 0.5534, 0.2985, 0.5521, 0.2985, 0.5534, 0.2309, 0.555, 0.2985, 0.5534, 0.2985, 0.555, 0.2985, 0.5534, 0.2309, 0.555, 0.2309, 0.5534, 0.2985, 0.555, 0.2309, 0.5567, 0.2309, 0.555, 0.2309, 0.5567, 0.2985, 0.555, 0.2406, 0.5567, 0.2406, 0.5567, 0.2985, 0.555, 0.2888, 0.5567, 0.2888, 0.5567, 0.2985, 0.555, 0.2985, 0.5567, 0.4251, 0.3482, 0.4274, 0.4161, 0.4077, 0.3906, 0.4274, 0.4161, 0.4251, 0.3482, 0.4434, 0.3482, 0.4274, 0.4161, 0.4434, 0.3482, 0.4366, 0.4161, 0.4366, 0.4161, 0.4434, 0.3482, 0.4503, 0.4065, 0.4503, 0.4065, 0.4434, 0.3482, 0.457, 0.3047, 0.4503, 0.4065, 0.457, 0.3047, 0.4677, 0.3742, 0.4677, 0.3742, 0.457, 0.3047, 0.4655, 0.2776, 0.4677, 0.3742, 0.4655, 0.2776, 0.4987, 0.2776, 0.4677, 0.3742, 0.4987, 0.2776, 0.4858, 0.3906, 0.1794, 0.8654, 0.1417, 0.8597, 0.1418, 0.8658, 0.1417, 0.8597, 0.1794, 0.8654, 0.1794, 0.8593, 0.1794, 0.8593, 0.1417, 0.8547, 0.1417, 0.8597, 0.1417, 0.8547, 0.1794, 0.8593, 0.1793, 0.8543, 0.1417, 0.8547, 0.1791, 0.8209, 0.1415, 0.8213, 0.1791, 0.8209, 0.1417, 0.8547, 0.1793, 0.8543, 0.179, 0.8057, 0.1414, 0.8009, 0.1414, 0.8061, 0.1414, 0.8009, 0.179, 0.8057, 0.179, 0.8005, 0.2985, 0.5527, 0.2946, 0.554, 0.2985, 0.554, 0.2946, 0.554, 0.2985, 0.5527, 0.279, 0.554, 0.279, 0.554, 0.2985, 0.5527, 0.2309, 0.554, 0.2309, 0.554, 0.2985, 0.5527, 0.2309, 0.5527, 0.2985, 0.5527, 0.2309, 0.551, 0.2309, 0.5527, 0.2309, 0.551, 0.2985, 0.5527, 0.2985, 0.551, 0.2985, 0.5493, 0.2309, 0.551, 0.2985, 0.551, 0.2309, 0.551, 0.2985, 0.5493, 0.2678, 0.5493, 0.2309, 0.551, 0.2678, 0.5493, 0.2309, 0.5493, 0.1415, 0.8213, 0.179, 0.8037, 0.1414, 0.804, 0.179, 0.8037, 0.1415, 0.8213, 0.1791, 0.8209, 0.179, 0.8037, 0.1414, 0.8009, 0.1414, 0.804, 0.1414, 0.8009, 0.179, 0.8037, 0.179, 0.8005, 0.179, 0.8005, 0.1414, 0.8061, 0.1414, 0.8009, 0.1414, 0.8061, 0.179, 0.8005, 0.179, 0.8057, 0.4274, 0.4161, 0.4251, 0.3482, 0.4077, 0.3906, 0.4251, 0.3482, 0.4274, 0.4161, 0.4434, 0.3482, 0.4434, 0.3482, 0.4274, 0.4161, 0.4366, 0.4161, 0.4434, 0.3482, 0.4366, 0.4161, 0.4503, 0.4065, 0.4434, 0.3482, 0.4503, 0.4065, 0.457, 0.3047, 0.457, 0.3047, 0.4503, 0.4065, 0.4677, 0.3742, 0.457, 0.3047, 0.4987, 0.2776, 0.4227, 0.2776, 0.4987, 0.2776, 0.457, 0.3047, 0.4677, 0.3742, 0.4987, 0.2776, 0.4677, 0.3742, 0.4858, 0.3906, 0.279, 0.5507, 0.2309, 0.554, 0.2309, 0.5507, 0.2309, 0.554, 0.279, 0.5507, 0.279, 0.554, 0.1664, 0.8666, 0.0948, 0.8123, 0.166, 0.812, 0.0948, 0.8123, 0.1664, 0.8666, 0.0952, 0.8669])
me_mesh_002.use_remesh_preserve_volume = False
me_mesh_002.use_remesh_preserve_attributes = False
me_mesh_002.use_mirror_vertex_groups = False
me_mesh_002.update()

# ---- objects
ob_mesh_027 = bpy.data.objects.new('Mesh.027', me_mesh_027)
ob_mesh_026 = bpy.data.objects.new('Mesh.026', me_mesh_026)
ob_mesh_025 = bpy.data.objects.new('Mesh.025', me_mesh_025)
ob_mesh_024 = bpy.data.objects.new('Mesh.024', me_mesh_024)
ob_mesh_023 = bpy.data.objects.new('Mesh.023', me_mesh_023)
ob_mesh_022 = bpy.data.objects.new('Mesh.022', me_mesh_022)
ob_mesh_021 = bpy.data.objects.new('Mesh.021', me_mesh_021)
ob_mesh_020 = bpy.data.objects.new('Mesh.020', me_mesh_020)
ob_mesh_019 = bpy.data.objects.new('Mesh.019', me_mesh_019)
ob_mesh_018 = bpy.data.objects.new('Mesh.018', me_mesh_018)
ob_mesh_017 = bpy.data.objects.new('Mesh.017', me_mesh_017)
ob_mesh_016 = bpy.data.objects.new('Mesh.016', me_mesh_016)
ob_mesh_015 = bpy.data.objects.new('Mesh.015', me_mesh_015)
ob_mesh_014 = bpy.data.objects.new('Mesh.014', me_mesh_014)
ob_mesh_013 = bpy.data.objects.new('Mesh.013', me_mesh_013)
ob_mesh_012 = bpy.data.objects.new('Mesh.012', me_mesh_012)
ob_mesh_011 = bpy.data.objects.new('Mesh.011', me_mesh_011)
ob_mesh_010 = bpy.data.objects.new('Mesh.010', me_mesh_010)
ob_mesh_009 = bpy.data.objects.new('Mesh.009', me_mesh_009)
ob_mesh_008 = bpy.data.objects.new('Mesh.008', me_mesh_008)
ob_mesh_007 = bpy.data.objects.new('Mesh.007', me_mesh_007)
ob_mesh_006 = bpy.data.objects.new('Mesh.006', me_mesh_006)
ob_mesh_005 = bpy.data.objects.new('Mesh.005', me_mesh_005)
ob_mesh_004 = bpy.data.objects.new('Mesh.004', me_mesh_004)
ob_mesh_003 = bpy.data.objects.new('Mesh.003', me_mesh_003)
ob_mesh_002 = bpy.data.objects.new('Mesh.002', me_mesh_002)

# ---- transforms, parenting, visibility, modifiers, constraints
ob_mesh_027.location = (0.0, -1.402, 0.0)
ob_mesh_027.lock_rotations_4d = False
ob_mesh_027.empty_display_type = 'ARROWS'
ob_mesh_027.lineart.crease_threshold = 0.0
ob_mesh_026.location = (0.0, -1.402, 0.0)
ob_mesh_026.lock_rotations_4d = False
ob_mesh_026.empty_display_type = 'ARROWS'
ob_mesh_026.lineart.crease_threshold = 0.0
ob_mesh_025.location = (0.0, -1.402, 0.0)
ob_mesh_025.lock_rotations_4d = False
ob_mesh_025.empty_display_type = 'ARROWS'
ob_mesh_025.lineart.crease_threshold = 0.0
ob_mesh_024.location = (0.0, -1.402, 0.0)
ob_mesh_024.lock_rotations_4d = False
ob_mesh_024.empty_display_type = 'ARROWS'
ob_mesh_024.lineart.crease_threshold = 0.0
ob_mesh_023.location = (0.0, -1.402, 0.0)
ob_mesh_023.lock_rotations_4d = False
ob_mesh_023.empty_display_type = 'ARROWS'
ob_mesh_023.lineart.crease_threshold = 0.0
ob_mesh_022.location = (0.0, -1.402, 0.0)
ob_mesh_022.lock_rotations_4d = False
ob_mesh_022.empty_display_type = 'ARROWS'
ob_mesh_022.lineart.crease_threshold = 0.0
ob_mesh_021.location = (0.0, -1.402, 0.0)
ob_mesh_021.lock_rotations_4d = False
ob_mesh_021.empty_display_type = 'ARROWS'
ob_mesh_021.lineart.crease_threshold = 0.0
ob_mesh_020.location = (0.0, -1.402, 0.0)
ob_mesh_020.lock_rotations_4d = False
ob_mesh_020.empty_display_type = 'ARROWS'
ob_mesh_020.lineart.crease_threshold = 0.0
ob_mesh_019.location = (0.0, -1.402, 0.0)
ob_mesh_019.lock_rotations_4d = False
ob_mesh_019.empty_display_type = 'ARROWS'
ob_mesh_019.lineart.crease_threshold = 0.0
ob_mesh_018.location = (0.0, -1.402, 0.0)
ob_mesh_018.lock_rotations_4d = False
ob_mesh_018.empty_display_type = 'ARROWS'
ob_mesh_018.lineart.crease_threshold = 0.0
ob_mesh_017.location = (0.0, -1.402, 0.0)
ob_mesh_017.lock_rotations_4d = False
ob_mesh_017.empty_display_type = 'ARROWS'
ob_mesh_017.lineart.crease_threshold = 0.0
ob_mesh_016.location = (0.0, -1.402, 0.0)
ob_mesh_016.lock_rotations_4d = False
ob_mesh_016.empty_display_type = 'ARROWS'
ob_mesh_016.lineart.crease_threshold = 0.0
ob_mesh_015.location = (0.0, -1.402, 0.0)
ob_mesh_015.lock_rotations_4d = False
ob_mesh_015.empty_display_type = 'ARROWS'
ob_mesh_015.lineart.crease_threshold = 0.0
ob_mesh_014.location = (0.0, -1.402, 0.0)
ob_mesh_014.lock_rotations_4d = False
ob_mesh_014.empty_display_type = 'ARROWS'
ob_mesh_014.lineart.crease_threshold = 0.0
ob_mesh_013.location = (0.0, -1.402, 0.0)
ob_mesh_013.lock_rotations_4d = False
ob_mesh_013.empty_display_type = 'ARROWS'
ob_mesh_013.lineart.crease_threshold = 0.0
ob_mesh_012.location = (0.0, -1.402, 0.0)
ob_mesh_012.lock_rotations_4d = False
ob_mesh_012.empty_display_type = 'ARROWS'
ob_mesh_012.lineart.crease_threshold = 0.0
ob_mesh_011.location = (0.0, -1.402, 0.0)
ob_mesh_011.lock_rotations_4d = False
ob_mesh_011.empty_display_type = 'ARROWS'
ob_mesh_011.lineart.crease_threshold = 0.0
ob_mesh_010.location = (0.0, -1.402, 0.0)
ob_mesh_010.lock_rotations_4d = False
ob_mesh_010.empty_display_type = 'ARROWS'
ob_mesh_010.lineart.crease_threshold = 0.0
ob_mesh_009.location = (0.0, -1.402, 0.0)
ob_mesh_009.lock_rotations_4d = False
ob_mesh_009.empty_display_type = 'ARROWS'
ob_mesh_009.lineart.crease_threshold = 0.0
ob_mesh_008.location = (0.0, -1.402, 0.0)
ob_mesh_008.lock_rotations_4d = False
ob_mesh_008.empty_display_type = 'ARROWS'
ob_mesh_008.lineart.crease_threshold = 0.0
ob_mesh_007.location = (0.0, -1.402, 0.0)
ob_mesh_007.lock_rotations_4d = False
ob_mesh_007.empty_display_type = 'ARROWS'
ob_mesh_007.lineart.crease_threshold = 0.0
ob_mesh_006.location = (0.0, -1.402, 0.0)
ob_mesh_006.lock_rotations_4d = False
ob_mesh_006.empty_display_type = 'ARROWS'
ob_mesh_006.lineart.crease_threshold = 0.0
ob_mesh_005.location = (0.0, -1.402, 0.0)
ob_mesh_005.lock_rotations_4d = False
ob_mesh_005.empty_display_type = 'ARROWS'
ob_mesh_005.lineart.crease_threshold = 0.0
ob_mesh_004.location = (0.0, -1.402, 0.0)
ob_mesh_004.lock_rotations_4d = False
ob_mesh_004.empty_display_type = 'ARROWS'
ob_mesh_004.lineart.crease_threshold = 0.0
ob_mesh_003.location = (0.0, -1.402, 0.0)
ob_mesh_003.lock_rotations_4d = False
ob_mesh_003.empty_display_type = 'ARROWS'
ob_mesh_003.lineart.crease_threshold = 0.0
ob_mesh_002.location = (0.0, -1.402, 0.0)
ob_mesh_002.lock_rotations_4d = False
ob_mesh_002.empty_display_type = 'ARROWS'
ob_mesh_002.lineart.crease_threshold = 0.0

# ---- collection membership
col_collection_1.objects.link(ob_mesh_027)
col_collection_1.objects.link(ob_mesh_026)
col_collection_1.objects.link(ob_mesh_025)
col_collection_1.objects.link(ob_mesh_024)
col_collection_1.objects.link(ob_mesh_023)
col_collection_1.objects.link(ob_mesh_022)
col_collection_1.objects.link(ob_mesh_021)
col_collection_1.objects.link(ob_mesh_020)
col_collection_1.objects.link(ob_mesh_019)
col_collection_1.objects.link(ob_mesh_018)
col_collection_1.objects.link(ob_mesh_017)
col_collection_1.objects.link(ob_mesh_016)
col_collection_1.objects.link(ob_mesh_015)
col_collection_1.objects.link(ob_mesh_014)
col_collection_1.objects.link(ob_mesh_013)
col_collection_1.objects.link(ob_mesh_012)
col_collection_1.objects.link(ob_mesh_011)
col_collection_1.objects.link(ob_mesh_010)
col_collection_1.objects.link(ob_mesh_009)
col_collection_1.objects.link(ob_mesh_008)
col_collection_1.objects.link(ob_mesh_007)
col_collection_1.objects.link(ob_mesh_006)
col_collection_1.objects.link(ob_mesh_005)
col_collection_1.objects.link(ob_mesh_004)
col_collection_1.objects.link(ob_mesh_003)
col_collection_1.objects.link(ob_mesh_002)

# ---- scene / render settings (as saved in the file)
scene.frame_start = 1; scene.frame_end = 250; scene.frame_set(1)
scene.render.engine = 'BLENDER_EEVEE_NEXT'
scene.render.image_settings.file_format = 'JPEG'
scene.render.image_settings.color_mode = 'RGB'
scene.render.image_settings.compression = 90
scene.render.resolution_x = 800
scene.render.resolution_y = 600
scene.render.pixel_aspect_x = 100.0
scene.render.pixel_aspect_y = 100.0
scene.render.fps = 25
scene.render.dither_intensity = 0.0
scene.render.use_compositing = False
scene.render.use_sequencer = False
scene.render.bake_margin = 2
scene.render.bake_bias = 0.0
scene.render.use_stamp_time = False
scene.render.use_stamp_date = False
scene.render.use_stamp_frame = False
scene.render.use_stamp_camera = False
scene.render.use_stamp_scene = False
scene.render.use_stamp_filename = False
scene.render.use_stamp_render_time = False
scene.render.stamp_font_size = 0
scene.cycles.use_denoising = False
scene.cycles.samples = 10
scene.cycles.sampling_pattern = 'TABULATED_SOBOL'
scene.cycles.light_sampling_threshold = 0.0
scene.cycles.use_adaptive_sampling = False
scene.cycles.use_light_tree = False
scene.cycles.blur_glossy = 0.0
scene.cycles.volume_bounces = 1
scene.cycles.pixel_filter_type = 'GAUSSIAN'
scene.cycles.sample_clamp_indirect = 0.0
scene.view_settings.view_transform = 'Raw'
bpy.context.view_layer.update()

# ---- added for rendering (the .blend has no active camera): camera
cam_auto = bpy.data.cameras.new('AutoCamera')
cam_auto.lens = 50.0
cam_auto.sensor_width = 36.0
cam_auto.clip_end = 1000.0
ob_auto_camera = bpy.data.objects.new('AutoCamera', cam_auto)
scene.collection.objects.link(ob_auto_camera)
ob_auto_camera.location = (7.25558, -11.9817, 7.63447)
ob_auto_camera.rotation_euler = (1.09748, -7.21219e-08, 0.694738)
scene.camera = ob_auto_camera
bpy.context.view_layer.update()

